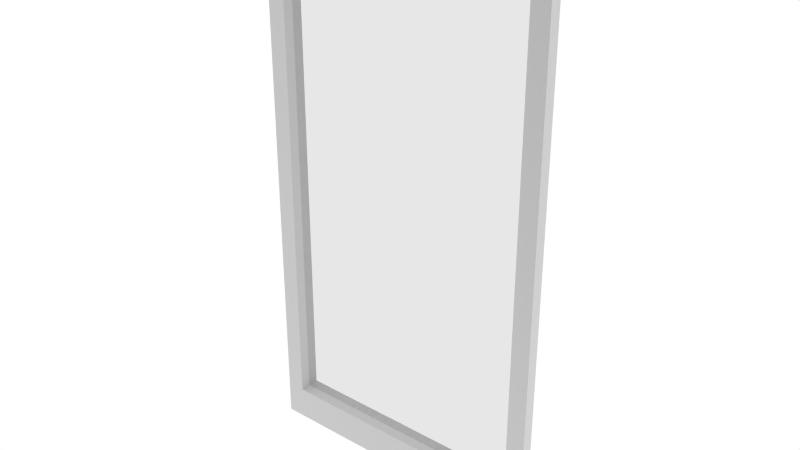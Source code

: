 # Source: Mirror.blend  (saved by Blender 2.70.0; exported with 4.5.12 LTS)
import bpy
from mathutils import Matrix  # noqa: F401  (used for matrix-valued properties, if any)

bpy.ops.wm.read_factory_settings(use_empty=True)
scene = bpy.context.scene
scene.name = 'Scene'

# ---- collections
col_collection_1 = bpy.data.collections.new('Collection 1'); scene.collection.children.link(col_collection_1)

# ---- materials (node trees are filled in below, after node groups)
mat_material = bpy.data.materials.new('Material')
mat_material.alpha_threshold = 0.0
mat_material.roughness = 0.5
mat_material.line_color = (0.0, 0.0, 0.0, 1.0)
mat_material_001 = bpy.data.materials.new('Material.001')
mat_material_001.alpha_threshold = 0.0
mat_material_001.roughness = 0.5
mat_material_001.line_color = (0.0, 0.0, 0.0, 1.0)

# ---- material node trees
mat_material.use_nodes = True; mat_material.node_tree.nodes.clear()
_N = mat_material.node_tree.nodes; _L = mat_material.node_tree.links
n0 = _N.new('ShaderNodeOutputMaterial'); n0.name = 'Material Output'; n0.location = (300, 300)
n1 = _N.new('ShaderNodeBsdfAnisotropic'); n1.name = 'Glossy BSDF'; n1.location = (100, 300)
n1.distribution = 'BECKMANN'
n1.inputs[1].default_value = 1.0
_L.new(n1.outputs[0], n0.inputs[0])
n0.is_active_output = True
mat_material_001.use_nodes = True; mat_material_001.node_tree.nodes.clear()
_N = mat_material_001.node_tree.nodes; _L = mat_material_001.node_tree.links
n0 = _N.new('ShaderNodeOutputMaterial'); n0.name = 'Material Output'; n0.location = (300, 300)
n1 = _N.new('ShaderNodeBsdfAnisotropic'); n1.name = 'Glossy BSDF'; n1.location = (100, 300)
n1.distribution = 'BECKMANN'
n1.inputs[1].default_value = 0.0
_L.new(n1.outputs[0], n0.inputs[0])
n0.is_active_output = True

# ---- world
world_world = bpy.data.worlds.new('World'); scene.world = world_world
world_world.color = (1.0, 1.0, 1.0)
world_world.use_sun_shadow = False
world_world.sun_shadow_jitter_overblur = 0.0
world_world.cycles.sampling_method = 'MANUAL'
world_world.cycles.sample_map_resolution = 256

# ---- meshes
me_cube = bpy.data.meshes.new('Cube')
me_cube.from_pydata([(1.0, 1.0, -1.0), (1.0, -1.0, -1.0), (-1.0, -1.0, -1.0), (-1.0, 1.0, -1.0), (1.0, 1.0, 1.0), (1.0, -1.0, 1.0), (-1.0, -1.0, 1.0), (-1.0, 1.0, 1.0), (1.0, -5.96e-08, -1.0), (1.788e-07, 1.0, -1.0), (1.0, 1.0, 0.0), (0.0, -1.0, -1.0), (1.0, -1.0, 0.0), (-1.0, 2.98e-07, -1.0), (-1.0, -1.0, 0.0), (-1.0, 1.0, 0.0), (1.0, -5.364e-07, 1.0), (2.384e-07, 1.0, 1.0), (-5.364e-07, -1.0, 1.0), (-1.0, 1.788e-07, 1.0), (5.96e-08, 1.192e-07, -1.0), (-1.49e-07, -1.788e-07, 1.0), (1.0, -2.98e-07, 0.0), (-1.0, 2.384e-07, 0.0), (2.384e-07, 1.0, 0.0), (1.0, -0.5, -1.0), (-0.5, 1.0, -1.0), (1.0, 1.0, 0.5), (-0.5, -1.0, -1.0), (1.0, -1.0, 0.5), (-1.0, 0.5, -1.0), (-1.0, -1.0, 0.5), (-1.0, 1.0, 0.5), (1.0, -0.5, 1.0), (-0.5, 1.0, 1.0), (-0.5, -1.0, 1.0), (-1.0, 0.5, 1.0), (1.0, 0.5, -1.0), (0.5, 1.0, -1.0), (1.0, 1.0, -0.5), (0.5, -1.0, -1.0), (1.0, -1.0, -0.5), (-1.0, -0.5, -1.0), (-1.0, -1.0, -0.5), (-1.0, 1.0, -0.5), (1.0, 0.5, 1.0), (0.5, 1.0, 1.0), (0.5, -1.0, 1.0), (-1.0, -0.5, 1.0), (-0.5, 2.086e-07, -1.0), (0.5, 2.98e-08, -1.0), (1.192e-07, 0.5, -1.0), (2.98e-08, -0.5, -1.0), (-3.427e-07, -0.5, 1.0), (4.47e-08, 0.5, 1.0), (0.5, -3.576e-07, 1.0), (-0.5, 0.0, 1.0), (1.0, -0.5, 0.0), (1.0, 0.5, 0.0), (1.0, -1.788e-07, -0.5), (1.0, -4.172e-07, 0.5), (-1.0, 0.5, 0.0), (-1.0, -0.5, 0.0), (-1.0, 2.682e-07, -0.5), (-1.0, 2.086e-07, 0.5), (-0.5, 1.0, 0.0), (0.5, 1.0, 0.0), (2.384e-07, 1.0, 0.5), (2.086e-07, 1.0, -0.5), (-0.5, -0.5, -1.0), (-0.5, -0.5, 1.0), (1.0, -0.5, 0.5), (-1.0, 0.5, 0.5), (-0.5, 1.0, -0.5), (-0.5, 0.5, -1.0), (0.5, 0.5, -1.0), (0.5, -0.5, -1.0), (0.5, -0.5, 1.0), (0.5, 0.5, 1.0), (-0.5, 0.5, 1.0), (1.0, -0.5, -0.5), (1.0, 0.5, -0.5), (1.0, 0.5, 0.5), (-1.0, 0.5, -0.5), (-1.0, -0.5, -0.5), (-1.0, -0.5, 0.5), (-0.5, 1.0, 0.5), (0.5, 1.0, 0.5), (0.5, 1.0, -0.5), (1.0, -0.75, -1.0), (-0.75, 1.0, -1.0), (1.0, 1.0, 0.75), (-0.75, -1.0, -1.0), (1.0, -1.0, 0.75), (-1.0, 0.75, -1.0), (-1.0, -1.0, 0.75), (-1.0, 1.0, 0.75), (1.0, -0.75, 1.0), (-0.75, 1.0, 1.0), (-0.75, -1.0, 1.0), (-1.0, 0.75, 1.0), (1.0, 0.75, -1.0), (0.75, 1.0, -1.0), (1.0, 1.0, -0.75), (0.75, -1.0, -1.0), (1.0, -1.0, -0.75), (-1.0, -0.75, -1.0), (-1.0, -1.0, -0.75), (-1.0, 1.0, -0.75), (1.0, 0.75, 1.0), (0.75, 1.0, 1.0), (0.75, -1.0, 1.0), (-1.0, -0.75, 1.0), (-0.75, 2.533e-07, -1.0), (0.75, -1.49e-08, -1.0), (1.49e-07, 0.75, -1.0), (4.47e-08, -0.25, -1.0), (-4.396e-07, -0.75, 1.0), (1.416e-07, 0.75, 1.0), (0.75, -4.47e-07, 1.0), (-0.25, -8.941e-08, 1.0), (1.0, -0.75, 0.0), (1.0, 0.75, 0.0), (1.0, -1.192e-07, -0.75), (1.0, -3.576e-07, 0.25), (-1.0, 0.75, 0.0), (-1.0, -0.75, 0.0), (-1.0, 2.831e-07, -0.75), (-1.0, 2.235e-07, 0.25), (-0.75, 1.0, 0.0), (0.75, 1.0, 0.0), (2.384e-07, 1.0, 0.75), (2.235e-07, 1.0, -0.25), (1.0, -0.25, -1.0), (-0.25, 1.0, -1.0), (1.0, 1.0, 0.25), (-0.25, -1.0, -1.0), (1.0, -1.0, 0.25), (-1.0, 0.25, -1.0), (-1.0, -1.0, 0.25), (-1.0, 1.0, 0.25), (1.0, -0.25, 1.0), (-0.25, 1.0, 1.0), (-0.25, -1.0, 1.0), (-1.0, 0.25, 1.0), (1.0, 0.25, -1.0), (0.25, 1.0, -1.0), (1.0, 1.0, -0.25), (0.25, -1.0, -1.0), (1.0, -1.0, -0.25), (-1.0, -0.25, -1.0), (-1.0, -1.0, -0.25), (-1.0, 1.0, -0.25), (1.0, 0.25, 1.0), (0.25, 1.0, 1.0), (0.25, -1.0, 1.0), (-1.0, -0.25, 1.0), (-0.25, 1.639e-07, -1.0), (0.25, 7.451e-08, -1.0), (8.941e-08, 0.25, -1.0), (1.49e-08, -0.75, -1.0), (-2.459e-07, -0.25, 1.0), (-5.215e-08, 0.25, 1.0), (0.25, -2.682e-07, 1.0), (-0.75, 8.941e-08, 1.0), (1.0, -0.25, 0.0), (1.0, 0.25, 0.0), (1.0, -2.384e-07, -0.25), (1.0, -4.768e-07, 0.75), (-1.0, 0.25, 0.0), (-1.0, -0.25, 0.0), (-1.0, 2.533e-07, -0.25), (-1.0, 1.937e-07, 0.75), (-0.25, 1.0, 0.0), (0.25, 1.0, 0.0), (2.384e-07, 1.0, 0.25), (1.937e-07, 1.0, -0.75), (-0.75, -0.5, -1.0), (-0.25, -0.5, -1.0), (-0.5, -0.25, -1.0), (-0.5, -0.75, -1.0), (-0.5, -0.75, 1.0), (-0.5, -0.25, 1.0), (-0.25, -0.5, 1.0), (-0.75, -0.5, 1.0), (1.0, -0.75, 0.5), (1.0, -0.25, 0.5), (1.0, -0.5, 0.25), (1.0, -0.5, 0.75), (-1.0, 0.75, 0.5), (-1.0, 0.25, 0.5), (-1.0, 0.5, 0.25), (-1.0, 0.5, 0.75), (-0.75, 1.0, -0.5), (-0.25, 1.0, -0.5), (-0.5, 1.0, -0.25), (-0.5, 1.0, -0.75), (-0.75, 0.5, -1.0), (-0.25, 0.5, -1.0), (-0.5, 0.75, -1.0), (-0.5, 0.25, -1.0), (0.25, 0.5, -1.0), (0.75, 0.5, -1.0), (0.5, 0.75, -1.0), (0.5, 0.25, -1.0), (0.25, -0.5, -1.0), (0.75, -0.5, -1.0), (0.5, -0.25, -1.0), (0.5, -0.75, -1.0), (0.5, -0.75, 1.0), (0.5, -0.25, 1.0), (0.75, -0.5, 1.0), (0.25, -0.5, 1.0), (0.5, 0.25, 1.0), (0.5, 0.75, 1.0), (0.75, 0.5, 1.0), (0.25, 0.5, 1.0), (-0.5, 0.25, 1.0), (-0.5, 0.75, 1.0), (-0.25, 0.5, 1.0), (-0.75, 0.5, 1.0), (1.0, -0.75, -0.5), (1.0, -0.25, -0.5), (1.0, -0.5, -0.75), (1.0, -0.5, -0.25), (1.0, 0.25, -0.5), (1.0, 0.75, -0.5), (1.0, 0.5, -0.75), (1.0, 0.5, -0.25), (1.0, 0.25, 0.5), (1.0, 0.75, 0.5), (1.0, 0.5, 0.25), (1.0, 0.5, 0.75), (-1.0, 0.75, -0.5), (-1.0, 0.25, -0.5), (-1.0, 0.5, -0.75), (-1.0, 0.5, -0.25), (-1.0, -0.25, -0.5), (-1.0, -0.75, -0.5), (-1.0, -0.5, -0.75), (-1.0, -0.5, -0.25), (-1.0, -0.25, 0.5), (-1.0, -0.75, 0.5), (-1.0, -0.5, 0.25), (-1.0, -0.5, 0.75), (-0.75, 1.0, 0.5), (-0.25, 1.0, 0.5), (-0.5, 1.0, 0.75), (-0.5, 1.0, 0.25), (0.25, 1.0, 0.5), (0.75, 1.0, 0.5), (0.5, 1.0, 0.75), (0.5, 1.0, 0.25), (0.25, 1.0, -0.5), (0.75, 1.0, -0.5), (0.5, 1.0, -0.25), (0.5, 1.0, -0.75), (-0.75, -0.75, -1.0), (-0.75, -0.75, 1.0), (1.0, -0.75, 0.75), (-1.0, 0.75, 0.75), (-0.75, 1.0, -0.75), (-0.75, 0.25, -1.0), (0.25, 0.25, -1.0), (0.25, -0.75, -1.0), (0.25, -0.75, 1.0), (0.25, 0.25, 1.0), (-0.75, 0.25, 1.0), (1.0, -0.75, -0.25), (1.0, 0.25, -0.25), (1.0, 0.25, 0.75), (-1.0, 0.75, -0.25), (-1.0, -0.25, -0.25), (-1.0, -0.25, 0.75), (-0.75, 1.0, 0.25), (0.25, 1.0, 0.25), (0.25, 1.0, -0.75), (-0.75, -0.25, -1.0), (-0.25, -0.25, -1.0), (-0.25, -0.75, -1.0), (-0.25, -0.75, 1.0), (-0.25, -0.25, 1.0), (-0.75, -0.25, 1.0), (1.0, -0.75, 0.25), (1.0, -0.25, 0.25), (1.0, -0.25, 0.75), (-1.0, 0.75, 0.25), (-1.0, 0.25, 0.25), (-1.0, 0.25, 0.75), (-0.75, 1.0, -0.25), (-0.25, 1.0, -0.25), (-0.25, 1.0, -0.75), (-0.75, 0.75, -1.0), (-0.25, 0.75, -1.0), (-0.25, 0.25, -1.0), (0.25, 0.75, -1.0), (0.75, 0.75, -1.0), (0.75, 0.25, -1.0), (0.25, -0.25, -1.0), (0.75, -0.25, -1.0), (0.75, -0.75, -1.0), (0.75, -0.75, 1.0), (0.75, -0.25, 1.0), (0.25, -0.25, 1.0), (0.75, 0.25, 1.0), (0.75, 0.75, 1.0), (0.25, 0.75, 1.0), (-0.25, 0.25, 1.0), (-0.25, 0.75, 1.0), (-0.75, 0.75, 1.0), (1.0, -0.75, -0.75), (1.0, -0.25, -0.75), (1.0, -0.25, -0.25), (1.0, 0.25, -0.75), (1.0, 0.75, -0.75), (1.0, 0.75, -0.25), (1.0, 0.25, 0.25), (1.0, 0.75, 0.25), (1.0, 0.75, 0.75), (-1.0, 0.75, -0.75), (-1.0, 0.25, -0.75), (-1.0, 0.25, -0.25), (-1.0, -0.25, -0.75), (-1.0, -0.75, -0.75), (-1.0, -0.75, -0.25), (-1.0, -0.25, 0.25), (-1.0, -0.75, 0.25), (-1.0, -0.75, 0.75), (-0.75, 1.0, 0.75), (-0.25, 1.0, 0.75), (-0.25, 1.0, 0.25), (0.25, 1.0, 0.75), (0.75, 1.0, 0.75), (0.75, 1.0, 0.25), (0.25, 1.0, -0.25), (0.75, 1.0, -0.25), (0.75, 1.0, -0.75), (1.0, -0.875, -1.0), (-0.875, 1.0, -1.0), (1.0, 1.0, 0.875), (-0.875, -1.0, -1.0), (1.0, -1.0, 0.875), (-1.0, 0.875, -1.0), (-1.0, -1.0, 0.875), (-1.0, 1.0, 0.875), (1.0, -0.875, 1.0), (-0.875, 1.0, 1.0), (-0.875, -1.0, 1.0), (-1.0, 0.875, 1.0), (1.0, 0.875, -1.0), (0.875, 1.0, -1.0), (1.0, 1.0, -0.875), (0.875, -1.0, -1.0), (1.0, -1.0, -0.875), (-1.0, -0.875, -1.0), (-1.0, -1.0, -0.875), (-1.0, 1.0, -0.875), (1.0, 0.875, 1.0), (0.875, 1.0, 1.0), (0.875, -1.0, 1.0), (-1.0, -0.875, 1.0), (-0.875, 2.757e-07, -1.0), (0.875, -3.725e-08, -1.0), (1.639e-07, 0.875, -1.0), (5.215e-08, -0.125, -1.0), (-4.88e-07, -0.875, 1.0), (1.9e-07, 0.875, 1.0), (0.875, -4.917e-07, 1.0), (-0.125, -1.341e-07, 1.0), (1.0, -0.875, 0.0), (1.0, 0.875, 0.0), (1.0, -8.941e-08, -0.875), (1.0, -3.278e-07, 0.125), (-0.875, -1.0, 0.0), (0.875, -1.0, 0.0), (-3.725e-08, -1.0, -0.875), (-1.0, 0.875, 0.0), (-1.0, -0.875, 0.0), (-1.0, 2.906e-07, -0.875), (-1.0, 2.31e-07, 0.125), (-0.875, 1.0, 0.0), (0.875, 1.0, 0.0), (2.384e-07, 1.0, 0.875), (2.31e-07, 1.0, -0.125), (1.0, -0.125, -1.0), (-0.125, 1.0, -1.0), (1.0, 1.0, 0.125), (-0.125, -1.0, -1.0), (1.0, -1.0, 0.125), (-1.0, 0.125, -1.0), (-1.0, -1.0, 0.125), (-1.0, 1.0, 0.125), (1.0, -0.125, 1.0), (-0.125, 1.0, 1.0), (-0.125, -1.0, 1.0), (-1.0, 0.125, 1.0), (1.0, 0.125, -1.0), (0.125, 1.0, -1.0), (1.0, 1.0, -0.125), (0.125, -1.0, -1.0), (1.0, -1.0, -0.125), (-1.0, -0.125, -1.0), (-1.0, -1.0, -0.125), (-1.0, 1.0, -0.125), (1.0, 0.125, 1.0), (0.125, 1.0, 1.0), (0.125, -1.0, 1.0), (-1.0, -0.125, 1.0), (-0.125, 1.416e-07, -1.0), (0.125, 9.686e-08, -1.0), (7.451e-08, 0.125, -1.0), (7.451e-09, -0.875, -1.0), (-1.974e-07, -0.125, 1.0), (-1.006e-07, 0.125, 1.0), (0.125, -2.235e-07, 1.0), (-0.875, 1.341e-07, 1.0), (1.0, -0.125, 0.0), (1.0, 0.125, 0.0), (1.0, -2.682e-07, -0.125), (1.0, -5.066e-07, 0.875), (-5.066e-07, -1.0, 0.875), (-1.0, 0.125, 0.0), (-1.0, -0.125, 0.0), (-1.0, 2.459e-07, -0.125), (-1.0, 1.863e-07, 0.875), (-0.125, 1.0, 0.0), (0.125, 1.0, 0.0), (2.384e-07, 1.0, 0.125), (1.863e-07, 1.0, -0.875), (-0.875, -0.5, -1.0), (-0.125, -0.5, -1.0), (-0.5, -0.125, -1.0), (-0.5, -0.625, -1.0), (-0.5, -0.875, 1.0), (-0.5, -0.125, 1.0), (-0.125, -0.5, 1.0), (-0.625, -0.5, 1.0), (1.0, -0.875, 0.5), (1.0, -0.125, 0.5), (1.0, -0.5, 0.125), (1.0, -0.5, 0.625), (-0.875, -1.0, 0.5), (-1.0, 0.875, 0.5), (-1.0, 0.125, 0.5), (-1.0, 0.5, 0.125), (-1.0, 0.5, 0.625), (-0.875, 1.0, -0.5), (-0.125, 1.0, -0.5), (-0.5, 1.0, -0.125), (-0.5, 1.0, -0.625), (-0.875, 0.5, -1.0), (-0.125, 0.5, -1.0), (-0.5, 0.875, -1.0), (-0.5, 0.375, -1.0), (0.125, 0.5, -1.0), (0.875, 0.5, -1.0), (0.5, 0.875, -1.0), (0.5, 0.375, -1.0), (0.125, -0.5, -1.0), (0.875, -0.5, -1.0), (0.5, -0.125, -1.0), (0.5, -0.625, -1.0), (0.5, -0.875, 1.0), (0.5, -0.125, 1.0), (0.875, -0.5, 1.0), (0.375, -0.5, 1.0), (0.5, 0.125, 1.0), (0.5, 0.875, 1.0), (0.875, 0.5, 1.0), (0.375, 0.5, 1.0), (-0.5, 0.125, 1.0), (-0.5, 0.875, 1.0), (-0.125, 0.5, 1.0), (-0.625, 0.5, 1.0), (1.0, -0.875, -0.5), (1.0, -0.125, -0.5), (1.0, -0.5, -0.875), (1.0, -0.5, -0.375), (1.0, 0.125, -0.5), (1.0, 0.875, -0.5), (1.0, 0.5, -0.875), (1.0, 0.5, -0.375), (1.0, 0.125, 0.5), (1.0, 0.875, 0.5), (1.0, 0.5, 0.125), (1.0, 0.5, 0.625), (-0.875, -1.0, -0.5), (-0.5, -1.0, -0.875), (0.875, -1.0, -0.5), (0.5, -1.0, -0.875), (0.875, -1.0, 0.5), (-1.0, 0.875, -0.5), (-1.0, 0.125, -0.5), (-1.0, 0.5, -0.875), (-1.0, 0.5, -0.375), (-1.0, -0.125, -0.5), (-1.0, -0.875, -0.5), (-1.0, -0.5, -0.875), (-1.0, -0.5, -0.375), (-1.0, -0.125, 0.5), (-1.0, -0.875, 0.5), (-1.0, -0.5, 0.125), (-1.0, -0.5, 0.625), (-0.875, 1.0, 0.5), (-0.125, 1.0, 0.5), (-0.5, 1.0, 0.875), (-0.5, 1.0, 0.375), (0.125, 1.0, 0.5), (0.875, 1.0, 0.5), (0.5, 1.0, 0.875), (0.5, 1.0, 0.375), (0.125, 1.0, -0.5), (0.875, 1.0, -0.5), (0.5, 1.0, -0.125), (0.5, 1.0, -0.625), (1.0, -0.625, -1.0), (-0.625, 1.0, -1.0), (1.0, 1.0, 0.625), (-0.625, -1.0, -1.0), (1.0, -1.0, 0.625), (-1.0, 0.625, -1.0), (-1.0, -1.0, 0.625), (-1.0, 1.0, 0.625), (1.0, -0.625, 1.0), (-0.625, 1.0, 1.0), (-0.625, -1.0, 1.0), (-1.0, 0.625, 1.0), (1.0, 0.625, -1.0), (0.625, 1.0, -1.0), (1.0, 1.0, -0.625), (0.625, -1.0, -1.0), (1.0, -1.0, -0.625), (-1.0, -0.625, -1.0), (-1.0, -1.0, -0.625), (-1.0, 1.0, -0.625), (1.0, 0.625, 1.0), (0.625, 1.0, 1.0), (0.625, -1.0, 1.0), (-1.0, -0.625, 1.0), (-0.625, 2.31e-07, -1.0), (0.625, 7.451e-09, -1.0), (1.341e-07, 0.625, -1.0), (3.725e-08, -0.375, -1.0), (-3.912e-07, -0.625, 1.0), (9.313e-08, 0.625, 1.0), (0.625, -4.023e-07, 1.0), (-0.375, -4.47e-08, 1.0), (1.0, -0.625, 0.0), (1.0, 0.625, 0.0), (1.0, -1.49e-07, -0.625), (1.0, -3.874e-07, 0.375), (-1.0, 0.625, 0.0), (-1.0, -0.625, 0.0), (-1.0, 2.757e-07, -0.625), (-1.0, 2.161e-07, 0.375), (-0.625, 1.0, 0.0), (0.625, 1.0, 0.0), (2.384e-07, 1.0, 0.625), (2.161e-07, 1.0, -0.375), (1.0, -0.375, -1.0), (-0.375, 1.0, -1.0), (1.0, 1.0, 0.375), (-0.375, -1.0, -1.0), (1.0, -1.0, 0.375), (-1.0, 0.375, -1.0), (-1.0, -1.0, 0.375), (-1.0, 1.0, 0.375), (1.0, -0.375, 1.0), (-0.375, 1.0, 1.0), (-0.375, -1.0, 1.0), (-1.0, 0.375, 1.0), (1.0, 0.375, -1.0), (0.375, 1.0, -1.0), (1.0, 1.0, -0.375), (0.375, -1.0, -1.0), (1.0, -1.0, -0.375), (-1.0, -0.375, -1.0), (-1.0, -1.0, -0.375), (-1.0, 1.0, -0.375), (1.0, 0.375, 1.0), (0.375, 1.0, 1.0), (0.375, -1.0, 1.0), (-1.0, -0.375, 1.0), (-0.375, 1.863e-07, -1.0), (0.375, 5.215e-08, -1.0), (1.043e-07, 0.375, -1.0), (2.235e-08, -0.625, -1.0), (-2.943e-07, -0.375, 1.0), (-3.725e-09, 0.375, 1.0), (0.375, -3.129e-07, 1.0), (-0.625, 4.47e-08, 1.0), (1.0, -0.375, 0.0), (1.0, 0.375, 0.0), (1.0, -2.086e-07, -0.375), (1.0, -4.47e-07, 0.625), (-1.0, 0.375, 0.0), (-1.0, -0.375, 0.0), (-1.0, 2.608e-07, -0.375), (-1.0, 2.012e-07, 0.625), (-0.375, 1.0, 0.0), (0.375, 1.0, 0.0), (2.384e-07, 1.0, 0.375), (2.012e-07, 1.0, -0.625), (-0.625, -0.5, -1.0), (-0.375, -0.5, -1.0), (-0.5, -0.375, -1.0), (-0.5, -0.875, -1.0), (-0.5, -0.625, 1.0), (-0.5, -0.375, 1.0), (-0.375, -0.5, 1.0), (-0.875, -0.5, 1.0), (1.0, -0.625, 0.5), (1.0, -0.375, 0.5), (1.0, -0.5, 0.375), (1.0, -0.5, 0.875), (-0.5, -1.0, 0.875), (-1.0, 0.625, 0.5), (-1.0, 0.375, 0.5), (-1.0, 0.5, 0.375), (-1.0, 0.5, 0.875), (-0.625, 1.0, -0.5), (-0.375, 1.0, -0.5), (-0.5, 1.0, -0.375), (-0.5, 1.0, -0.875), (-0.625, 0.5, -1.0), (-0.375, 0.5, -1.0), (-0.5, 0.625, -1.0), (-0.5, 0.125, -1.0), (0.375, 0.5, -1.0), (0.625, 0.5, -1.0), (0.5, 0.625, -1.0), (0.5, 0.125, -1.0), (0.375, -0.5, -1.0), (0.625, -0.5, -1.0), (0.5, -0.375, -1.0), (0.5, -0.875, -1.0), (0.5, -0.625, 1.0), (0.5, -0.375, 1.0), (0.625, -0.5, 1.0), (0.125, -0.5, 1.0), (0.5, 0.375, 1.0), (0.5, 0.625, 1.0), (0.625, 0.5, 1.0), (0.125, 0.5, 1.0), (-0.5, 0.375, 1.0), (-0.5, 0.625, 1.0), (-0.375, 0.5, 1.0), (-0.875, 0.5, 1.0), (1.0, -0.625, -0.5), (1.0, -0.375, -0.5), (1.0, -0.5, -0.625), (1.0, -0.5, -0.125), (1.0, 0.375, -0.5), (1.0, 0.625, -0.5), (1.0, 0.5, -0.625), (1.0, 0.5, -0.125), (1.0, 0.375, 0.5), (1.0, 0.625, 0.5), (1.0, 0.5, 0.375), (1.0, 0.5, 0.875), (0.5, -1.0, 0.875), (-1.0, 0.625, -0.5), (-1.0, 0.375, -0.5), (-1.0, 0.5, -0.625), (-1.0, 0.5, -0.125), (-1.0, -0.375, -0.5), (-1.0, -0.625, -0.5), (-1.0, -0.5, -0.625), (-1.0, -0.5, -0.125), (-1.0, -0.375, 0.5), (-1.0, -0.625, 0.5), (-1.0, -0.5, 0.375), (-1.0, -0.5, 0.875), (-0.625, 1.0, 0.5), (-0.375, 1.0, 0.5), (-0.5, 1.0, 0.625), (-0.5, 1.0, 0.125), (0.375, 1.0, 0.5), (0.625, 1.0, 0.5), (0.5, 1.0, 0.625), (0.5, 1.0, 0.125), (0.375, 1.0, -0.5), (0.625, 1.0, -0.5), (0.5, 1.0, -0.375), (0.5, 1.0, -0.875), (-0.875, -0.75, -1.0), (-0.625, -0.75, -1.0), (-0.75, -0.625, -1.0), (-0.75, -0.875, -1.0), (-0.75, -0.875, 1.0), (-0.75, -0.625, 1.0), (-0.625, -0.75, 1.0), (-0.875, -0.75, 1.0), (1.0, -0.875, 0.75), (1.0, -0.625, 0.75), (1.0, -0.75, 0.625), (1.0, -0.75, 0.875), (-0.875, -1.0, 0.75), (-0.75, -1.0, 0.875), (-1.0, 0.875, 0.75), (-1.0, 0.625, 0.75), (-1.0, 0.75, 0.625), (-1.0, 0.75, 0.875), (-0.875, 1.0, -0.75), (-0.625, 1.0, -0.75), (-0.75, 1.0, -0.625), (-0.75, 1.0, -0.875), (-0.875, 0.25, -1.0), (-0.625, 0.25, -1.0), (-0.75, 0.375, -1.0), (-0.75, 0.125, -1.0), (0.125, 0.25, -1.0), (0.375, 0.25, -1.0), (0.25, 0.375, -1.0), (0.25, 0.125, -1.0), (0.125, -0.75, -1.0), (0.375, -0.75, -1.0), (0.25, -0.625, -1.0), (0.25, -0.875, -1.0), (0.25, -0.875, 1.0), (0.25, -0.625, 1.0), (0.375, -0.75, 1.0), (0.125, -0.75, 1.0), (0.25, 0.125, 1.0), (0.25, 0.375, 1.0), (0.375, 0.25, 1.0), (0.125, 0.25, 1.0), (-0.75, 0.125, 1.0), (-0.75, 0.375, 1.0), (-0.625, 0.25, 1.0), (-0.875, 0.25, 1.0), (1.0, -0.875, -0.25), (1.0, -0.625, -0.25), (1.0, -0.75, -0.375), (1.0, -0.75, -0.125), (1.0, 0.125, -0.25), (1.0, 0.375, -0.25), (1.0, 0.25, -0.375), (1.0, 0.25, -0.125), (1.0, 0.125, 0.75), (1.0, 0.375, 0.75), (1.0, 0.25, 0.625), (1.0, 0.25, 0.875), (-0.875, -1.0, -0.25), (0.25, -1.0, 0.875), (-1.0, 0.875, -0.25), (-1.0, 0.625, -0.25), (-1.0, 0.75, -0.375), (-1.0, 0.75, -0.125), (-1.0, -0.125, -0.25), (-1.0, -0.375, -0.25), (-1.0, -0.25, -0.375), (-1.0, -0.25, -0.125), (-1.0, -0.125, 0.75), (-1.0, -0.375, 0.75), (-1.0, -0.25, 0.625), (-1.0, -0.25, 0.875), (-0.875, 1.0, 0.25), (-0.625, 1.0, 0.25), (-0.75, 1.0, 0.375), (-0.75, 1.0, 0.125), (0.125, 1.0, 0.25), (0.375, 1.0, 0.25), (0.25, 1.0, 0.375), (0.25, 1.0, 0.125), (0.125, 1.0, -0.75), (0.375, 1.0, -0.75), (0.25, 1.0, -0.625), (0.25, 1.0, -0.875), (-0.875, -0.25, -1.0), (-0.625, -0.25, -1.0), (-0.75, -0.125, -1.0), (-0.75, -0.375, -1.0), (-0.375, -0.25, -1.0), (-0.125, -0.25, -1.0), (-0.25, -0.125, -1.0), (-0.25, -0.375, -1.0), (-0.375, -0.75, -1.0), (-0.125, -0.75, -1.0), (-0.25, -0.625, -1.0), (-0.25, -0.875, -1.0), (-0.25, -0.875, 1.0), (-0.25, -0.625, 1.0), (-0.125, -0.75, 1.0), (-0.375, -0.75, 1.0), (-0.25, -0.375, 1.0), (-0.25, -0.125, 1.0), (-0.125, -0.25, 1.0), (-0.375, -0.25, 1.0), (-0.75, -0.375, 1.0), (-0.75, -0.125, 1.0), (-0.625, -0.25, 1.0), (-0.875, -0.25, 1.0), (1.0, -0.875, 0.25), (1.0, -0.625, 0.25), (1.0, -0.75, 0.125), (1.0, -0.75, 0.375), (1.0, -0.375, 0.25), (1.0, -0.125, 0.25), (1.0, -0.25, 0.125), (1.0, -0.25, 0.375), (1.0, -0.375, 0.75), (1.0, -0.125, 0.75), (1.0, -0.25, 0.625), (1.0, -0.25, 0.875), (-0.875, -1.0, 0.25), (-0.25, -1.0, 0.875), (-1.0, 0.875, 0.25), (-1.0, 0.625, 0.25), (-1.0, 0.75, 0.125), (-1.0, 0.75, 0.375), (-1.0, 0.375, 0.25), (-1.0, 0.125, 0.25), (-1.0, 0.25, 0.125), (-1.0, 0.25, 0.375), (-1.0, 0.375, 0.75), (-1.0, 0.125, 0.75), (-1.0, 0.25, 0.625), (-1.0, 0.25, 0.875), (-0.875, 1.0, -0.25), (-0.625, 1.0, -0.25), (-0.75, 1.0, -0.125), (-0.75, 1.0, -0.375), (-0.375, 1.0, -0.25), (-0.125, 1.0, -0.25), (-0.25, 1.0, -0.125), (-0.25, 1.0, -0.375), (-0.375, 1.0, -0.75), (-0.125, 1.0, -0.75), (-0.25, 1.0, -0.625), (-0.25, 1.0, -0.875), (-0.875, 0.75, -1.0), (-0.625, 0.75, -1.0), (-0.75, 0.875, -1.0), (-0.75, 0.625, -1.0), (-0.375, 0.75, -1.0), (-0.125, 0.75, -1.0), (-0.25, 0.875, -1.0), (-0.25, 0.625, -1.0), (-0.375, 0.25, -1.0), (-0.125, 0.25, -1.0), (-0.25, 0.375, -1.0), (-0.25, 0.125, -1.0), (0.125, 0.75, -1.0), (0.375, 0.75, -1.0), (0.25, 0.875, -1.0), (0.25, 0.625, -1.0), (0.625, 0.75, -1.0), (0.875, 0.75, -1.0), (0.75, 0.875, -1.0), (0.75, 0.625, -1.0), (0.625, 0.25, -1.0), (0.875, 0.25, -1.0), (0.75, 0.375, -1.0), (0.75, 0.125, -1.0), (0.125, -0.25, -1.0), (0.375, -0.25, -1.0), (0.25, -0.125, -1.0), (0.25, -0.375, -1.0), (0.625, -0.25, -1.0), (0.875, -0.25, -1.0), (0.75, -0.125, -1.0), (0.75, -0.375, -1.0), (0.625, -0.75, -1.0), (0.875, -0.75, -1.0), (0.75, -0.625, -1.0), (0.75, -0.875, -1.0), (0.75, -0.875, 1.0), (0.75, -0.625, 1.0), (0.875, -0.75, 1.0), (0.625, -0.75, 1.0), (0.75, -0.375, 1.0), (0.75, -0.125, 1.0), (0.875, -0.25, 1.0), (0.625, -0.25, 1.0), (0.25, -0.375, 1.0), (0.25, -0.125, 1.0), (0.375, -0.25, 1.0), (0.125, -0.25, 1.0), (0.75, 0.125, 1.0), (0.75, 0.375, 1.0), (0.875, 0.25, 1.0), (0.625, 0.25, 1.0), (0.75, 0.625, 1.0), (0.75, 0.875, 1.0), (0.875, 0.75, 1.0), (0.625, 0.75, 1.0), (0.25, 0.625, 1.0), (0.25, 0.875, 1.0), (0.375, 0.75, 1.0), (0.125, 0.75, 1.0), (-0.25, 0.125, 1.0), (-0.25, 0.375, 1.0), (-0.125, 0.25, 1.0), (-0.375, 0.25, 1.0), (-0.25, 0.625, 1.0), (-0.25, 0.875, 1.0), (-0.125, 0.75, 1.0), (-0.375, 0.75, 1.0), (-0.75, 0.625, 1.0), (-0.75, 0.875, 1.0), (-0.625, 0.75, 1.0), (-0.875, 0.75, 1.0), (1.0, -0.875, -0.75), (1.0, -0.625, -0.75), (1.0, -0.75, -0.875), (1.0, -0.75, -0.625), (1.0, -0.375, -0.75), (1.0, -0.125, -0.75), (1.0, -0.25, -0.875), (1.0, -0.25, -0.625), (1.0, -0.375, -0.25), (1.0, -0.125, -0.25), (1.0, -0.25, -0.375), (1.0, -0.25, -0.125), (1.0, 0.125, -0.75), (1.0, 0.375, -0.75), (1.0, 0.25, -0.875), (1.0, 0.25, -0.625), (1.0, 0.625, -0.75), (1.0, 0.875, -0.75), (1.0, 0.75, -0.875), (1.0, 0.75, -0.625), (1.0, 0.625, -0.25), (1.0, 0.875, -0.25), (1.0, 0.75, -0.375), (1.0, 0.75, -0.125), (1.0, 0.125, 0.25), (1.0, 0.375, 0.25), (1.0, 0.25, 0.125), (1.0, 0.25, 0.375), (1.0, 0.625, 0.25), (1.0, 0.875, 0.25), (1.0, 0.75, 0.125), (1.0, 0.75, 0.375), (1.0, 0.625, 0.75), (1.0, 0.875, 0.75), (1.0, 0.75, 0.625), (1.0, 0.75, 0.875), (-0.875, -1.0, -0.75), (-0.75, -1.0, -0.875), (-0.25, -1.0, -0.875), (0.25, -1.0, -0.875), (0.875, -1.0, -0.75), (0.75, -1.0, -0.875), (0.875, -1.0, -0.25), (0.875, -1.0, 0.25), (0.875, -1.0, 0.75), (0.75, -1.0, 0.875), (-1.0, 0.875, -0.75), (-1.0, 0.625, -0.75), (-1.0, 0.75, -0.875), (-1.0, 0.75, -0.625), (-1.0, 0.375, -0.75), (-1.0, 0.125, -0.75), (-1.0, 0.25, -0.875), (-1.0, 0.25, -0.625), (-1.0, 0.375, -0.25), (-1.0, 0.125, -0.25), (-1.0, 0.25, -0.375), (-1.0, 0.25, -0.125), (-1.0, -0.125, -0.75), (-1.0, -0.375, -0.75), (-1.0, -0.25, -0.875), (-1.0, -0.25, -0.625), (-1.0, -0.625, -0.75), (-1.0, -0.875, -0.75), (-1.0, -0.75, -0.875), (-1.0, -0.75, -0.625), (-1.0, -0.625, -0.25), (-1.0, -0.875, -0.25), (-1.0, -0.75, -0.375), (-1.0, -0.75, -0.125), (-1.0, -0.125, 0.25), (-1.0, -0.375, 0.25), (-1.0, -0.25, 0.125), (-1.0, -0.25, 0.375), (-1.0, -0.625, 0.25), (-1.0, -0.875, 0.25), (-1.0, -0.75, 0.125), (-1.0, -0.75, 0.375), (-1.0, -0.625, 0.75), (-1.0, -0.875, 0.75), (-1.0, -0.75, 0.625), (-1.0, -0.75, 0.875), (-0.875, 1.0, 0.75), (-0.625, 1.0, 0.75), (-0.75, 1.0, 0.875), (-0.75, 1.0, 0.625), (-0.375, 1.0, 0.75), (-0.125, 1.0, 0.75), (-0.25, 1.0, 0.875), (-0.25, 1.0, 0.625), (-0.375, 1.0, 0.25), (-0.125, 1.0, 0.25), (-0.25, 1.0, 0.375), (-0.25, 1.0, 0.125), (0.125, 1.0, 0.75), (0.375, 1.0, 0.75), (0.25, 1.0, 0.875), (0.25, 1.0, 0.625), (0.625, 1.0, 0.75), (0.875, 1.0, 0.75), (0.75, 1.0, 0.875), (0.75, 1.0, 0.625), (0.625, 1.0, 0.25), (0.875, 1.0, 0.25), (0.75, 1.0, 0.375), (0.75, 1.0, 0.125), (0.125, 1.0, -0.25), (0.375, 1.0, -0.25), (0.25, 1.0, -0.125), (0.25, 1.0, -0.375), (0.625, 1.0, -0.25), (0.875, 1.0, -0.25), (0.75, 1.0, -0.125), (0.75, 1.0, -0.375), (0.625, 1.0, -0.75), (0.875, 1.0, -0.75), (0.75, 1.0, -0.625), (0.75, 1.0, -0.875), (-0.875, -0.875, -1.0), (-0.875, -0.875, 1.0), (1.0, -0.875, 0.875), (-0.875, -1.0, 0.875), (-1.0, 0.875, 0.875), (-0.875, 1.0, -0.875), (-0.875, 0.125, -1.0), (0.125, 0.125, -1.0), (0.125, -0.875, -1.0), (0.125, -0.875, 1.0), (0.125, 0.125, 1.0), (-0.875, 0.125, 1.0), (1.0, -0.875, -0.125), (1.0, 0.125, -0.125), (1.0, 0.125, 0.875), (-0.875, -1.0, -0.125), (0.125, -1.0, 0.875), (-1.0, 0.875, -0.125), (-1.0, -0.125, -0.125), (-1.0, -0.125, 0.875), (-0.875, 1.0, 0.125), (0.125, 1.0, 0.125), (0.125, 1.0, -0.875), (-0.875, -0.375, -1.0), (-0.375, -0.375, -1.0), (-0.375, -0.875, -1.0), (-0.375, -0.875, 1.0), (-0.375, -0.375, 1.0), (-0.875, -0.375, 1.0), (1.0, -0.875, 0.375), (1.0, -0.375, 0.375), (1.0, -0.375, 0.875), (-0.875, -1.0, 0.375), (-0.375, -1.0, 0.875), (-1.0, 0.875, 0.375), (-1.0, 0.375, 0.375), (-1.0, 0.375, 0.875), (-0.875, 1.0, -0.375), (-0.375, 1.0, -0.375), (-0.375, 1.0, -0.875), (-0.875, 0.625, -1.0), (-0.375, 0.625, -1.0), (-0.375, 0.125, -1.0), (0.125, 0.625, -1.0), (0.625, 0.625, -1.0), (0.625, 0.125, -1.0), (0.125, -0.375, -1.0), (0.625, -0.375, -1.0), (0.625, -0.875, -1.0), (0.625, -0.875, 1.0), (0.625, -0.375, 1.0), (0.125, -0.375, 1.0), (0.625, 0.125, 1.0), (0.625, 0.625, 1.0), (0.125, 0.625, 1.0), (-0.375, 0.125, 1.0), (-0.375, 0.625, 1.0), (-0.875, 0.625, 1.0), (1.0, -0.875, -0.625), (1.0, -0.375, -0.625), (1.0, -0.375, -0.125), (1.0, 0.125, -0.625), (1.0, 0.625, -0.625), (1.0, 0.625, -0.125), (1.0, 0.125, 0.375), (1.0, 0.625, 0.375), (1.0, 0.625, 0.875), (-0.875, -1.0, -0.625), (0.625, -1.0, 0.875), (-1.0, 0.875, -0.625), (-1.0, 0.375, -0.625), (-1.0, 0.375, -0.125), (-1.0, -0.125, -0.625), (-1.0, -0.625, -0.625), (-1.0, -0.625, -0.125), (-1.0, -0.125, 0.375), (-1.0, -0.625, 0.375), (-1.0, -0.625, 0.875), (-0.875, 1.0, 0.625), (-0.375, 1.0, 0.625), (-0.375, 1.0, 0.125), (0.125, 1.0, 0.625), (0.625, 1.0, 0.625), (0.625, 1.0, 0.125), (0.125, 1.0, -0.375), (0.625, 1.0, -0.375), (0.625, 1.0, -0.875), (-0.875, -0.625, -1.0), (-0.625, -0.625, -1.0), (-0.625, -0.875, -1.0), (-0.625, -0.875, 1.0), (-0.625, -0.625, 1.0), (-0.875, -0.625, 1.0), (1.0, -0.875, 0.625), (1.0, -0.625, 0.625), (1.0, -0.625, 0.875), (-0.875, -1.0, 0.625), (-0.625, -1.0, 0.875), (-1.0, 0.875, 0.625), (-1.0, 0.625, 0.625), (-1.0, 0.625, 0.875), (-0.875, 1.0, -0.625), (-0.625, 1.0, -0.625), (-0.625, 1.0, -0.875), (-0.875, 0.375, -1.0), (-0.625, 0.375, -1.0), (-0.625, 0.125, -1.0), (0.125, 0.375, -1.0), (0.375, 0.375, -1.0), (0.375, 0.125, -1.0), (0.125, -0.625, -1.0), (0.375, -0.625, -1.0), (0.375, -0.875, -1.0), (0.375, -0.875, 1.0), (0.375, -0.625, 1.0), (0.125, -0.625, 1.0), (0.375, 0.125, 1.0), (0.375, 0.375, 1.0), (0.125, 0.375, 1.0), (-0.625, 0.125, 1.0), (-0.625, 0.375, 1.0), (-0.875, 0.375, 1.0), (1.0, -0.875, -0.375), (1.0, -0.625, -0.375), (1.0, -0.625, -0.125), (1.0, 0.125, -0.375), (1.0, 0.375, -0.375), (1.0, 0.375, -0.125), (1.0, 0.125, 0.625), (1.0, 0.375, 0.625), (1.0, 0.375, 0.875), (-0.875, -1.0, -0.375), (0.375, -1.0, 0.875), (-1.0, 0.875, -0.375), (-1.0, 0.625, -0.375), (-1.0, 0.625, -0.125), (-1.0, -0.125, -0.375), (-1.0, -0.375, -0.375), (-1.0, -0.375, -0.125), (-1.0, -0.125, 0.625), (-1.0, -0.375, 0.625), (-1.0, -0.375, 0.875), (-0.875, 1.0, 0.375), (-0.625, 1.0, 0.375), (-0.625, 1.0, 0.125), (0.125, 1.0, 0.375), (0.375, 1.0, 0.375), (0.375, 1.0, 0.125), (0.125, 1.0, -0.625), (0.375, 1.0, -0.625), (0.375, 1.0, -0.875), (-0.875, -0.125, -1.0), (-0.625, -0.125, -1.0), (-0.625, -0.375, -1.0), (-0.375, -0.125, -1.0), (-0.125, -0.125, -1.0), (-0.125, -0.375, -1.0), (-0.375, -0.625, -1.0), (-0.125, -0.625, -1.0), (-0.125, -0.875, -1.0), (-0.125, -0.875, 1.0), (-0.125, -0.625, 1.0), (-0.375, -0.625, 1.0), (-0.125, -0.375, 1.0), (-0.125, -0.125, 1.0), (-0.375, -0.125, 1.0), (-0.625, -0.375, 1.0), (-0.625, -0.125, 1.0), (-0.875, -0.125, 1.0), (1.0, -0.875, 0.125), (1.0, -0.625, 0.125), (1.0, -0.625, 0.375), (1.0, -0.375, 0.125), (1.0, -0.125, 0.125), (1.0, -0.125, 0.375), (1.0, -0.375, 0.625), (1.0, -0.125, 0.625), (1.0, -0.125, 0.875), (-0.875, -1.0, 0.125), (-0.125, -1.0, 0.875), (-1.0, 0.875, 0.125), (-1.0, 0.625, 0.125), (-1.0, 0.625, 0.375), (-1.0, 0.375, 0.125), (-1.0, 0.125, 0.125), (-1.0, 0.125, 0.375), (-1.0, 0.375, 0.625), (-1.0, 0.125, 0.625), (-1.0, 0.125, 0.875), (-0.875, 1.0, -0.125), (-0.625, 1.0, -0.125), (-0.625, 1.0, -0.375), (-0.375, 1.0, -0.125), (-0.125, 1.0, -0.125), (-0.125, 1.0, -0.375), (-0.375, 1.0, -0.625), (-0.125, 1.0, -0.625), (-0.125, 1.0, -0.875), (-0.875, 0.875, -1.0), (-0.625, 0.875, -1.0), (-0.625, 0.625, -1.0), (-0.375, 0.875, -1.0), (-0.125, 0.875, -1.0), (-0.125, 0.625, -1.0), (-0.375, 0.375, -1.0), (-0.125, 0.375, -1.0), (-0.125, 0.125, -1.0), (0.125, 0.875, -1.0), (0.375, 0.875, -1.0), (0.375, 0.625, -1.0), (0.625, 0.875, -1.0), (0.875, 0.875, -1.0), (0.875, 0.625, -1.0), (0.625, 0.375, -1.0), (0.875, 0.375, -1.0), (0.875, 0.125, -1.0), (0.125, -0.125, -1.0), (0.375, -0.125, -1.0), (0.375, -0.375, -1.0), (0.625, -0.125, -1.0), (0.875, -0.125, -1.0), (0.875, -0.375, -1.0), (0.625, -0.625, -1.0), (0.875, -0.625, -1.0), (0.875, -0.875, -1.0), (0.875, -0.875, 1.0), (0.875, -0.625, 1.0), (0.625, -0.625, 1.0), (0.875, -0.375, 1.0), (0.875, -0.125, 1.0), (0.625, -0.125, 1.0), (0.375, -0.375, 1.0), (0.375, -0.125, 1.0), (0.125, -0.125, 1.0), (0.875, 0.125, 1.0), (0.875, 0.375, 1.0), (0.625, 0.375, 1.0), (0.875, 0.625, 1.0), (0.875, 0.875, 1.0), (0.625, 0.875, 1.0), (0.375, 0.625, 1.0), (0.375, 0.875, 1.0), (0.125, 0.875, 1.0), (-0.125, 0.125, 1.0), (-0.125, 0.375, 1.0), (-0.375, 0.375, 1.0), (-0.125, 0.625, 1.0), (-0.125, 0.875, 1.0), (-0.375, 0.875, 1.0), (-0.625, 0.625, 1.0), (-0.625, 0.875, 1.0), (-0.875, 0.875, 1.0), (1.0, -0.875, -0.875), (1.0, -0.625, -0.875), (1.0, -0.625, -0.625), (1.0, -0.375, -0.875), (1.0, -0.125, -0.875), (1.0, -0.125, -0.625), (1.0, -0.375, -0.375), (1.0, -0.125, -0.375), (1.0, -0.125, -0.125), (1.0, 0.125, -0.875), (1.0, 0.375, -0.875), (1.0, 0.375, -0.625), (1.0, 0.625, -0.875), (1.0, 0.875, -0.875), (1.0, 0.875, -0.625), (1.0, 0.625, -0.375), (1.0, 0.875, -0.375), (1.0, 0.875, -0.125), (1.0, 0.125, 0.125), (1.0, 0.375, 0.125), (1.0, 0.375, 0.375), (1.0, 0.625, 0.125), (1.0, 0.875, 0.125), (1.0, 0.875, 0.375), (1.0, 0.625, 0.625), (1.0, 0.875, 0.625), (1.0, 0.875, 0.875), (-0.875, -1.0, -0.875), (-0.625, -1.0, -0.875), (-0.375, -1.0, -0.875), (-0.125, -1.0, -0.875), (0.125, -1.0, -0.875), (0.375, -1.0, -0.875), (0.625, -1.0, -0.875), (0.875, -1.0, -0.875), (0.875, -1.0, -0.625), (0.875, -1.0, -0.375), (0.875, -1.0, -0.125), (0.875, -1.0, 0.125), (0.875, -1.0, 0.375), (0.875, -1.0, 0.625), (0.875, -1.0, 0.875), (-1.0, 0.875, -0.875), (-1.0, 0.625, -0.875), (-1.0, 0.625, -0.625), (-1.0, 0.375, -0.875), (-1.0, 0.125, -0.875), (-1.0, 0.125, -0.625), (-1.0, 0.375, -0.375), (-1.0, 0.125, -0.375), (-1.0, 0.125, -0.125), (-1.0, -0.125, -0.875), (-1.0, -0.375, -0.875), (-1.0, -0.375, -0.625), (-1.0, -0.625, -0.875), (-1.0, -0.875, -0.875), (-1.0, -0.875, -0.625), (-1.0, -0.625, -0.375), (-1.0, -0.875, -0.375), (-1.0, -0.875, -0.125), (-1.0, -0.125, 0.125), (-1.0, -0.375, 0.125), (-1.0, -0.375, 0.375), (-1.0, -0.625, 0.125), (-1.0, -0.875, 0.125), (-1.0, -0.875, 0.375), (-1.0, -0.625, 0.625), (-1.0, -0.875, 0.625), (-1.0, -0.875, 0.875), (-0.875, 1.0, 0.875), (-0.625, 1.0, 0.875), (-0.625, 1.0, 0.625), (-0.375, 1.0, 0.875), (-0.125, 1.0, 0.875), (-0.125, 1.0, 0.625), (-0.375, 1.0, 0.375), (-0.125, 1.0, 0.375), (-0.125, 1.0, 0.125), (0.125, 1.0, 0.875), (0.375, 1.0, 0.875), (0.375, 1.0, 0.625), (0.625, 1.0, 0.875), (0.875, 1.0, 0.875), (0.875, 1.0, 0.625), (0.625, 1.0, 0.375), (0.875, 1.0, 0.375), (0.875, 1.0, 0.125), (0.125, 1.0, -0.125), (0.375, 1.0, -0.125), (0.375, 1.0, -0.375), (0.625, 1.0, -0.125), (0.875, 1.0, -0.125), (0.875, 1.0, -0.375), (0.625, 1.0, -0.625), (0.875, 1.0, -0.625), (0.875, 1.0, -0.875), (-2.972e-07, 0.8398, 8.621e-11), (-0.5, 0.8398, 8.621e-11), (0.5, 0.8398, 8.621e-11), (-1.482e-07, 0.8398, -0.5), (-4.164e-07, 0.8398, 0.5), (-0.5, 0.8398, 0.5), (-0.5, 0.8398, -0.5), (0.5, 0.8398, -0.5), (0.5, 0.8398, 0.5), (-0.75, 0.8398, 8.621e-11), (0.75, 0.8398, 8.621e-11), (-7.369e-08, 0.8398, -0.75), (-3.568e-07, 0.8398, 0.25), (-0.25, 0.8398, 8.621e-11), (0.25, 0.8398, 8.621e-11), (-2.227e-07, 0.8398, -0.25), (-4.76e-07, 0.8398, 0.75), (-0.75, 0.8398, 0.5), (-0.25, 0.8398, 0.5), (-0.5, 0.8398, 0.25), (-0.5, 0.8398, 0.75), (-0.75, 0.8398, -0.5), (-0.25, 0.8398, -0.5), (-0.5, 0.8398, -0.75), (-0.5, 0.8398, -0.25), (0.25, 0.8398, -0.5), (0.75, 0.8398, -0.5), (0.5, 0.8398, -0.75), (0.5, 0.8398, -0.25), (0.25, 0.8398, 0.5), (0.75, 0.8398, 0.5), (0.5, 0.8398, 0.25), (0.5, 0.8398, 0.75), (-0.75, 0.8398, 0.75), (-0.75, 0.8398, -0.25), (0.25, 0.8398, -0.25), (0.25, 0.8398, 0.75), (-0.75, 0.8398, 0.25), (-0.25, 0.8398, 0.25), (-0.25, 0.8398, 0.75), (-0.75, 0.8398, -0.75), (-0.25, 0.8398, -0.75), (-0.25, 0.8398, -0.25), (0.25, 0.8398, -0.75), (0.75, 0.8398, -0.75), (0.75, 0.8398, -0.25), (0.25, 0.8398, 0.25), (0.75, 0.8398, 0.25), (0.75, 0.8398, 0.75), (-0.875, 0.8398, 8.621e-11), (0.875, 0.8398, 8.621e-11), (-3.644e-08, 0.8398, -0.875), (-3.27e-07, 0.8398, 0.125), (-0.125, 0.8398, 8.621e-11), (0.125, 0.8398, 8.621e-11), (-2.6e-07, 0.8398, -0.125), (-5.058e-07, 0.8398, 0.875), (-0.875, 0.8398, 0.5), (-0.125, 0.8398, 0.5), (-0.5, 0.8398, 0.125), (-0.5, 0.8398, 0.625), (-0.875, 0.8398, -0.5), (-0.125, 0.8398, -0.5), (-0.5, 0.8398, -0.875), (-0.5, 0.8398, -0.375), (0.125, 0.8398, -0.5), (0.875, 0.8398, -0.5), (0.5, 0.8398, -0.875), (0.5, 0.8398, -0.375), (0.125, 0.8398, 0.5), (0.875, 0.8398, 0.5), (0.5, 0.8398, 0.125), (0.5, 0.8398, 0.625), (-0.625, 0.8398, 8.621e-11), (0.625, 0.8398, 8.621e-11), (-1.109e-07, 0.8398, -0.625), (-3.866e-07, 0.8398, 0.375), (-0.375, 0.8398, 8.621e-11), (0.375, 0.8398, 8.621e-11), (-1.855e-07, 0.8398, -0.375), (-4.462e-07, 0.8398, 0.625), (-0.625, 0.8398, 0.5), (-0.375, 0.8398, 0.5), (-0.5, 0.8398, 0.375), (-0.5, 0.8398, 0.875), (-0.625, 0.8398, -0.5), (-0.375, 0.8398, -0.5), (-0.5, 0.8398, -0.625), (-0.5, 0.8398, -0.125), (0.375, 0.8398, -0.5), (0.625, 0.8398, -0.5), (0.5, 0.8398, -0.625), (0.5, 0.8398, -0.125), (0.375, 0.8398, 0.5), (0.625, 0.8398, 0.5), (0.5, 0.8398, 0.375), (0.5, 0.8398, 0.875), (-0.875, 0.8398, 0.75), (-0.625, 0.8398, 0.75), (-0.75, 0.8398, 0.625), (-0.75, 0.8398, 0.875), (-0.875, 0.8398, -0.25), (-0.625, 0.8398, -0.25), (-0.75, 0.8398, -0.375), (-0.75, 0.8398, -0.125), (0.125, 0.8398, -0.25), (0.375, 0.8398, -0.25), (0.25, 0.8398, -0.375), (0.25, 0.8398, -0.125), (0.125, 0.8398, 0.75), (0.375, 0.8398, 0.75), (0.25, 0.8398, 0.625), (0.25, 0.8398, 0.875), (-0.875, 0.8398, 0.25), (-0.625, 0.8398, 0.25), (-0.75, 0.8398, 0.125), (-0.75, 0.8398, 0.375), (-0.375, 0.8398, 0.25), (-0.125, 0.8398, 0.25), (-0.25, 0.8398, 0.125), (-0.25, 0.8398, 0.375), (-0.375, 0.8398, 0.75), (-0.125, 0.8398, 0.75), (-0.25, 0.8398, 0.625), (-0.25, 0.8398, 0.875), (-0.875, 0.8398, -0.75), (-0.625, 0.8398, -0.75), (-0.75, 0.8398, -0.875), (-0.75, 0.8398, -0.625), (-0.375, 0.8398, -0.75), (-0.125, 0.8398, -0.75), (-0.25, 0.8398, -0.875), (-0.25, 0.8398, -0.625), (-0.375, 0.8398, -0.25), (-0.125, 0.8398, -0.25), (-0.25, 0.8398, -0.375), (-0.25, 0.8398, -0.125), (0.125, 0.8398, -0.75), (0.375, 0.8398, -0.75), (0.25, 0.8398, -0.875), (0.25, 0.8398, -0.625), (0.625, 0.8398, -0.75), (0.875, 0.8398, -0.75), (0.75, 0.8398, -0.875), (0.75, 0.8398, -0.625), (0.625, 0.8398, -0.25), (0.875, 0.8398, -0.25), (0.75, 0.8398, -0.375), (0.75, 0.8398, -0.125), (0.125, 0.8398, 0.25), (0.375, 0.8398, 0.25), (0.25, 0.8398, 0.125), (0.25, 0.8398, 0.375), (0.625, 0.8398, 0.25), (0.875, 0.8398, 0.25), (0.75, 0.8398, 0.125), (0.75, 0.8398, 0.375), (0.625, 0.8398, 0.75), (0.875, 0.8398, 0.75), (0.75, 0.8398, 0.625), (0.75, 0.8398, 0.875), (-0.875, 0.8398, 0.875), (-0.875, 0.8398, -0.125), (0.125, 0.8398, -0.125), (0.125, 0.8398, 0.875), (-0.875, 0.8398, 0.375), (-0.375, 0.8398, 0.375), (-0.375, 0.8398, 0.875), (-0.875, 0.8398, -0.625), (-0.375, 0.8398, -0.625), (-0.375, 0.8398, -0.125), (0.125, 0.8398, -0.625), (0.625, 0.8398, -0.625), (0.625, 0.8398, -0.125), (0.125, 0.8398, 0.375), (0.625, 0.8398, 0.375), (0.625, 0.8398, 0.875), (-0.875, 0.8398, 0.625), (-0.625, 0.8398, 0.625), (-0.625, 0.8398, 0.875), (-0.875, 0.8398, -0.375), (-0.625, 0.8398, -0.375), (-0.625, 0.8398, -0.125), (0.125, 0.8398, -0.375), (0.375, 0.8398, -0.375), (0.375, 0.8398, -0.125), (0.125, 0.8398, 0.625), (0.375, 0.8398, 0.625), (0.375, 0.8398, 0.875), (-0.875, 0.8398, 0.125), (-0.625, 0.8398, 0.125), (-0.625, 0.8398, 0.375), (-0.375, 0.8398, 0.125), (-0.125, 0.8398, 0.125), (-0.125, 0.8398, 0.375), (-0.375, 0.8398, 0.625), (-0.125, 0.8398, 0.625), (-0.125, 0.8398, 0.875), (-0.875, 0.8398, -0.875), (-0.625, 0.8398, -0.875), (-0.625, 0.8398, -0.625), (-0.375, 0.8398, -0.875), (-0.125, 0.8398, -0.875), (-0.125, 0.8398, -0.625), (-0.375, 0.8398, -0.375), (-0.125, 0.8398, -0.375), (-0.125, 0.8398, -0.125), (0.125, 0.8398, -0.875), (0.375, 0.8398, -0.875), (0.375, 0.8398, -0.625), (0.625, 0.8398, -0.875), (0.875, 0.8398, -0.875), (0.875, 0.8398, -0.625), (0.625, 0.8398, -0.375), (0.875, 0.8398, -0.375), (0.875, 0.8398, -0.125), (0.125, 0.8398, 0.125), (0.375, 0.8398, 0.125), (0.375, 0.8398, 0.375), (0.625, 0.8398, 0.125), (0.875, 0.8398, 0.125), (0.875, 0.8398, 0.375), (0.625, 0.8398, 0.625), (0.875, 0.8398, 0.625), (0.875, 0.8398, 0.875)], [], [(1021, 340, 2, 354), (1022, 360, 6, 347), (1023, 345, 5, 341), (1024, 347, 6, 343), (1025, 348, 7, 344), (1026, 338, 3, 356), (1027, 361, 13, 389), (1028, 409, 20, 410), (1029, 399, 11, 411), (1030, 365, 18, 406), (1031, 413, 21, 414), (1032, 395, 19, 415), (1033, 369, 12, 400), (1034, 417, 22, 418), (1035, 404, 16, 419), (1036, 373, 14, 402), (1037, 406, 18, 420), (1038, 376, 15, 403), (1039, 422, 23, 423), (1040, 407, 19, 424), (1041, 380, 15, 391), (1042, 426, 24, 427), (1043, 397, 9, 428), (1044, 429, 42, 576), (1045, 604, 69, 605), (1046, 562, 28, 606), (1047, 433, 35, 569), (1048, 608, 70, 609), (1049, 582, 48, 610), (1050, 437, 29, 563), (1051, 612, 71, 613), (1052, 567, 33, 614), (1053, 441, 31, 565), (1054, 569, 35, 615), (1055, 442, 32, 566), (1056, 617, 72, 618), (1057, 570, 36, 619), (1058, 446, 44, 578), (1059, 621, 73, 622), (1060, 560, 26, 623), (1061, 450, 30, 520), (1062, 625, 74, 626), (1063, 583, 49, 627), (1064, 454, 51, 541), (1065, 629, 75, 630), (1066, 540, 50, 631), (1067, 458, 52, 542), (1068, 633, 76, 634), (1069, 530, 40, 635), (1070, 462, 47, 537), (1071, 637, 77, 638), (1072, 587, 53, 639), (1073, 466, 55, 545), (1074, 641, 78, 642), (1075, 544, 54, 643), (1076, 470, 56, 546), (1077, 645, 79, 646), (1078, 526, 36, 647), (1079, 474, 41, 531), (1080, 649, 80, 650), (1081, 591, 57, 651), (1082, 478, 59, 549), (1083, 653, 81, 654), (1084, 548, 58, 655), (1085, 482, 60, 550), (1086, 657, 82, 658), (1087, 535, 45, 659), (1088, 486, 43, 533), (1089, 537, 47, 660), (1090, 491, 44, 534), (1091, 662, 83, 663), (1092, 595, 61, 664), (1093, 495, 63, 553), (1094, 666, 84, 667), (1095, 552, 62, 668), (1096, 499, 64, 554), (1097, 670, 85, 671), (1098, 538, 48, 672), (1099, 503, 32, 522), (1100, 674, 86, 675), (1101, 599, 65, 676), (1102, 507, 67, 557), (1103, 678, 87, 679), (1104, 556, 66, 680), (1105, 511, 68, 558), (1106, 682, 88, 683), (1107, 528, 38, 684), (1108, 685, 106, 532), (1109, 686, 257, 687), (1110, 518, 92, 688), (1111, 689, 99, 525), (1112, 690, 258, 691), (1113, 538, 112, 692), (1114, 693, 93, 519), (1115, 694, 259, 695), (1116, 523, 97, 696), (1117, 697, 95, 521), (1118, 525, 99, 698), (1119, 699, 96, 522), (1120, 700, 260, 701), (1121, 526, 100, 702), (1122, 703, 108, 534), (1123, 704, 261, 705), (1124, 516, 90, 706), (1125, 707, 138, 564), (1126, 708, 262, 709), (1127, 539, 113, 710), (1128, 711, 159, 585), (1129, 712, 263, 713), (1130, 584, 158, 714), (1131, 715, 160, 586), (1132, 716, 264, 717), (1133, 574, 148, 718), (1134, 719, 155, 581), (1135, 720, 265, 721), (1136, 543, 117, 722), (1137, 723, 163, 589), (1138, 724, 266, 725), (1139, 588, 162, 726), (1140, 727, 164, 590), (1141, 728, 267, 729), (1142, 570, 144, 730), (1143, 731, 149, 575), (1144, 732, 268, 733), (1145, 547, 121, 734), (1146, 735, 167, 593), (1147, 736, 269, 737), (1148, 592, 166, 738), (1149, 739, 168, 594), (1150, 740, 270, 741), (1151, 579, 153, 742), (1152, 743, 151, 577), (1153, 581, 155, 744), (1154, 745, 152, 578), (1155, 746, 271, 747), (1156, 551, 125, 748), (1157, 749, 171, 597), (1158, 750, 272, 751), (1159, 596, 170, 752), (1160, 753, 172, 598), (1161, 754, 273, 755), (1162, 582, 156, 756), (1163, 757, 140, 566), (1164, 758, 274, 759), (1165, 555, 129, 760), (1166, 761, 175, 601), (1167, 762, 275, 763), (1168, 600, 174, 764), (1169, 765, 176, 602), (1170, 766, 276, 767), (1171, 572, 146, 768), (1172, 769, 150, 401), (1173, 770, 277, 771), (1174, 603, 177, 772), (1175, 773, 179, 431), (1176, 774, 278, 775), (1177, 430, 178, 776), (1178, 777, 180, 432), (1179, 778, 279, 779), (1180, 387, 136, 780), (1181, 781, 143, 394), (1182, 782, 280, 783), (1183, 607, 181, 784), (1184, 785, 183, 435), (1185, 786, 281, 787), (1186, 434, 182, 788), (1187, 789, 184, 436), (1188, 790, 282, 791), (1189, 407, 156, 792), (1190, 793, 137, 388), (1191, 794, 283, 795), (1192, 611, 185, 796), (1193, 797, 187, 439), (1194, 798, 284, 799), (1195, 438, 186, 800), (1196, 801, 188, 440), (1197, 802, 285, 803), (1198, 392, 141, 804), (1199, 805, 139, 390), (1200, 394, 143, 806), (1201, 807, 140, 391), (1202, 808, 286, 809), (1203, 616, 189, 810), (1204, 811, 191, 444), (1205, 812, 287, 813), (1206, 443, 190, 814), (1207, 815, 192, 445), (1208, 816, 288, 817), (1209, 395, 144, 818), (1210, 819, 152, 403), (1211, 820, 289, 821), (1212, 620, 193, 822), (1213, 823, 195, 448), (1214, 824, 290, 825), (1215, 447, 194, 826), (1216, 827, 196, 449), (1217, 828, 291, 829), (1218, 385, 134, 830), (1219, 831, 94, 342), (1220, 832, 292, 833), (1221, 624, 197, 834), (1222, 835, 199, 452), (1223, 836, 293, 837), (1224, 451, 198, 838), (1225, 839, 200, 453), (1226, 840, 294, 841), (1227, 408, 157, 842), (1228, 843, 115, 363), (1229, 844, 295, 845), (1230, 628, 201, 846), (1231, 847, 203, 456), (1232, 848, 296, 849), (1233, 455, 202, 850), (1234, 851, 204, 457), (1235, 852, 297, 853), (1236, 362, 114, 854), (1237, 855, 116, 364), (1238, 856, 298, 857), (1239, 632, 205, 858), (1240, 859, 207, 460), (1241, 860, 299, 861), (1242, 459, 206, 862), (1243, 863, 208, 461), (1244, 864, 300, 865), (1245, 352, 104, 866), (1246, 867, 111, 359), (1247, 868, 301, 869), (1248, 636, 209, 870), (1249, 871, 211, 464), (1250, 872, 302, 873), (1251, 463, 210, 874), (1252, 875, 212, 465), (1253, 876, 303, 877), (1254, 412, 161, 878), (1255, 879, 119, 367), (1256, 880, 304, 881), (1257, 640, 213, 882), (1258, 883, 215, 468), (1259, 884, 305, 885), (1260, 467, 214, 886), (1261, 887, 216, 469), (1262, 888, 306, 889), (1263, 366, 118, 890), (1264, 891, 120, 368), (1265, 892, 307, 893), (1266, 644, 217, 894), (1267, 895, 219, 472), (1268, 896, 308, 897), (1269, 471, 218, 898), (1270, 899, 220, 473), (1271, 900, 309, 901), (1272, 348, 100, 902), (1273, 903, 105, 353), (1274, 904, 310, 905), (1275, 648, 221, 906), (1276, 907, 223, 476), (1277, 908, 311, 909), (1278, 475, 222, 910), (1279, 911, 224, 477), (1280, 912, 312, 913), (1281, 416, 165, 914), (1282, 915, 123, 371), (1283, 916, 313, 917), (1284, 652, 225, 918), (1285, 919, 227, 480), (1286, 920, 314, 921), (1287, 479, 226, 922), (1288, 923, 228, 481), (1289, 924, 315, 925), (1290, 370, 122, 926), (1291, 927, 124, 372), (1292, 928, 316, 929), (1293, 656, 229, 930), (1294, 931, 231, 484), (1295, 932, 317, 933), (1296, 483, 230, 934), (1297, 935, 232, 485), (1298, 936, 318, 937), (1299, 357, 109, 938), (1300, 939, 107, 355), (1314, 359, 111, 948), (1315, 949, 108, 356), (1316, 950, 319, 951), (1317, 661, 233, 952), (1318, 953, 235, 493), (1319, 954, 320, 955), (1320, 492, 234, 956), (1321, 957, 236, 494), (1322, 958, 321, 959), (1323, 421, 169, 960), (1324, 961, 127, 378), (1325, 962, 322, 963), (1326, 665, 237, 964), (1327, 965, 239, 497), (1328, 966, 323, 967), (1329, 496, 238, 968), (1330, 969, 240, 498), (1331, 970, 324, 971), (1332, 377, 126, 972), (1333, 973, 128, 379), (1334, 974, 325, 975), (1335, 669, 241, 976), (1336, 977, 243, 501), (1337, 978, 326, 979), (1338, 500, 242, 980), (1339, 981, 244, 502), (1340, 982, 327, 983), (1341, 360, 112, 984), (1342, 985, 96, 344), (1343, 986, 328, 987), (1344, 673, 245, 988), (1345, 989, 247, 505), (1346, 990, 329, 991), (1347, 504, 246, 992), (1348, 993, 248, 506), (1349, 994, 330, 995), (1350, 425, 173, 996), (1351, 997, 131, 382), (1352, 998, 331, 999), (1353, 677, 249, 1000), (1354, 1001, 251, 509), (1355, 1002, 332, 1003), (1356, 508, 250, 1004), (1357, 1005, 252, 510), (1358, 1006, 333, 1007), (1359, 381, 130, 1008), (1360, 1009, 132, 383), (1361, 1010, 334, 1011), (1362, 681, 253, 1012), (1363, 1013, 255, 513), (1364, 1014, 335, 1015), (1365, 512, 254, 1016), (1366, 1017, 256, 514), (1367, 1018, 336, 1019), (1368, 350, 102, 1020), (685, 1021, 354, 106), (257, 688, 1021, 685), (688, 92, 340, 1021), (689, 1022, 347, 99), (258, 692, 1022, 689), (692, 112, 360, 1022), (693, 1023, 341, 93), (259, 696, 1023, 693), (696, 97, 345, 1023), (697, 1024, 343, 95), (698, 99, 347, 1024), (699, 1025, 344, 96), (260, 702, 1025, 699), (702, 100, 348, 1025), (703, 1026, 356, 108), (261, 706, 1026, 703), (706, 90, 338, 1026), (707, 1027, 389, 138), (262, 710, 1027, 707), (710, 113, 361, 1027), (711, 1028, 410, 159), (263, 714, 1028, 711), (714, 158, 409, 1028), (715, 1029, 411, 160), (264, 718, 1029, 715), (718, 148, 399, 1029), (719, 1030, 406, 155), (265, 722, 1030, 719), (722, 117, 365, 1030), (723, 1031, 414, 163), (266, 726, 1031, 723), (726, 162, 413, 1031), (727, 1032, 415, 164), (267, 730, 1032, 727), (730, 144, 395, 1032), (731, 1033, 400, 149), (268, 734, 1033, 731), (734, 121, 369, 1033), (735, 1034, 418, 167), (269, 738, 1034, 735), (738, 166, 417, 1034), (739, 1035, 419, 168), (270, 742, 1035, 739), (742, 153, 404, 1035), (743, 1036, 402, 151), (744, 155, 406, 1037), (745, 1038, 403, 152), (271, 748, 1038, 745), (748, 125, 376, 1038), (749, 1039, 423, 171), (272, 752, 1039, 749), (752, 170, 422, 1039), (753, 1040, 424, 172), (273, 756, 1040, 753), (756, 156, 407, 1040), (757, 1041, 391, 140), (274, 760, 1041, 757), (760, 129, 380, 1041), (761, 1042, 427, 175), (275, 764, 1042, 761), (764, 174, 426, 1042), (765, 1043, 428, 176), (276, 768, 1043, 765), (768, 146, 397, 1043), (769, 1044, 576, 150), (277, 772, 1044, 769), (772, 177, 429, 1044), (773, 1045, 605, 179), (278, 776, 1045, 773), (776, 178, 604, 1045), (777, 1046, 606, 180), (279, 780, 1046, 777), (780, 136, 562, 1046), (781, 1047, 569, 143), (280, 784, 1047, 781), (784, 181, 433, 1047), (785, 1048, 609, 183), (281, 788, 1048, 785), (788, 182, 608, 1048), (789, 1049, 610, 184), (282, 792, 1049, 789), (792, 156, 582, 1049), (793, 1050, 563, 137), (283, 796, 1050, 793), (796, 185, 437, 1050), (797, 1051, 613, 187), (284, 800, 1051, 797), (800, 186, 612, 1051), (801, 1052, 614, 188), (285, 804, 1052, 801), (804, 141, 567, 1052), (805, 1053, 565, 139), (806, 143, 569, 1054), (807, 1055, 566, 140), (286, 810, 1055, 807), (810, 189, 442, 1055), (811, 1056, 618, 191), (287, 814, 1056, 811), (814, 190, 617, 1056), (815, 1057, 619, 192), (288, 818, 1057, 815), (818, 144, 570, 1057), (819, 1058, 578, 152), (289, 822, 1058, 819), (822, 193, 446, 1058), (823, 1059, 622, 195), (290, 826, 1059, 823), (826, 194, 621, 1059), (827, 1060, 623, 196), (291, 830, 1060, 827), (830, 134, 560, 1060), (831, 1061, 520, 94), (292, 834, 1061, 831), (834, 197, 450, 1061), (835, 1062, 626, 199), (293, 838, 1062, 835), (838, 198, 625, 1062), (839, 1063, 627, 200), (294, 842, 1063, 839), (842, 157, 583, 1063), (843, 1064, 541, 115), (295, 846, 1064, 843), (846, 201, 454, 1064), (847, 1065, 630, 203), (296, 850, 1065, 847), (850, 202, 629, 1065), (851, 1066, 631, 204), (297, 854, 1066, 851), (854, 114, 540, 1066), (855, 1067, 542, 116), (298, 858, 1067, 855), (858, 205, 458, 1067), (859, 1068, 634, 207), (299, 862, 1068, 859), (862, 206, 633, 1068), (863, 1069, 635, 208), (300, 866, 1069, 863), (866, 104, 530, 1069), (867, 1070, 537, 111), (301, 870, 1070, 867), (870, 209, 462, 1070), (871, 1071, 638, 211), (302, 874, 1071, 871), (874, 210, 637, 1071), (875, 1072, 639, 212), (303, 878, 1072, 875), (878, 161, 587, 1072), (879, 1073, 545, 119), (304, 882, 1073, 879), (882, 213, 466, 1073), (883, 1074, 642, 215), (305, 886, 1074, 883), (886, 214, 641, 1074), (887, 1075, 643, 216), (306, 890, 1075, 887), (890, 118, 544, 1075), (891, 1076, 546, 120), (307, 894, 1076, 891), (894, 217, 470, 1076), (895, 1077, 646, 219), (308, 898, 1077, 895), (898, 218, 645, 1077), (899, 1078, 647, 220), (309, 902, 1078, 899), (902, 100, 526, 1078), (903, 1079, 531, 105), (310, 906, 1079, 903), (906, 221, 474, 1079), (907, 1080, 650, 223), (311, 910, 1080, 907), (910, 222, 649, 1080), (911, 1081, 651, 224), (312, 914, 1081, 911), (914, 165, 591, 1081), (915, 1082, 549, 123), (313, 918, 1082, 915), (918, 225, 478, 1082), (919, 1083, 654, 227), (314, 922, 1083, 919), (922, 226, 653, 1083), (923, 1084, 655, 228), (315, 926, 1084, 923), (926, 122, 548, 1084), (927, 1085, 550, 124), (316, 930, 1085, 927), (930, 229, 482, 1085), (931, 1086, 658, 231), (317, 934, 1086, 931), (934, 230, 657, 1086), (935, 1087, 659, 232), (318, 938, 1087, 935), (938, 109, 535, 1087), (939, 1088, 533, 107), (948, 111, 537, 1089), (949, 1090, 534, 108), (319, 952, 1090, 949), (952, 233, 491, 1090), (953, 1091, 663, 235), (320, 956, 1091, 953), (956, 234, 662, 1091), (957, 1092, 664, 236), (321, 960, 1092, 957), (960, 169, 595, 1092), (961, 1093, 553, 127), (322, 964, 1093, 961), (964, 237, 495, 1093), (965, 1094, 667, 239), (323, 968, 1094, 965), (968, 238, 666, 1094), (969, 1095, 668, 240), (324, 972, 1095, 969), (972, 126, 552, 1095), (973, 1096, 554, 128), (325, 976, 1096, 973), (976, 241, 499, 1096), (977, 1097, 671, 243), (326, 980, 1097, 977), (980, 242, 670, 1097), (981, 1098, 672, 244), (327, 984, 1098, 981), (984, 112, 538, 1098), (985, 1099, 522, 96), (328, 988, 1099, 985), (988, 245, 503, 1099), (989, 1100, 675, 247), (329, 992, 1100, 989), (992, 246, 674, 1100), (993, 1101, 676, 248), (330, 996, 1101, 993), (996, 173, 599, 1101), (997, 1102, 557, 131), (331, 1000, 1102, 997), (1000, 249, 507, 1102), (1001, 1103, 679, 251), (332, 1004, 1103, 1001), (1004, 250, 678, 1103), (1005, 1104, 680, 252), (333, 1008, 1104, 1005), (1008, 130, 556, 1104), (1009, 1105, 558, 132), (334, 1012, 1105, 1009), (1012, 253, 511, 1105), (1013, 1106, 683, 255), (335, 1016, 1106, 1013), (1016, 254, 682, 1106), (1017, 1107, 684, 256), (336, 1020, 1107, 1017), (1020, 102, 528, 1107), (429, 1108, 532, 42), (177, 687, 1108, 429), (687, 257, 685, 1108), (603, 1109, 687, 177), (69, 432, 1109, 603), (432, 180, 686, 1109), (686, 1110, 688, 257), (180, 606, 1110, 686), (606, 28, 518, 1110), (433, 1111, 525, 35), (181, 691, 1111, 433), (691, 258, 689, 1111), (607, 1112, 691, 181), (70, 436, 1112, 607), (436, 184, 690, 1112), (690, 1113, 692, 258), (184, 610, 1113, 690), (610, 48, 538, 1113), (437, 1114, 519, 29), (185, 695, 1114, 437), (695, 259, 693, 1114), (611, 1115, 695, 185), (71, 440, 1115, 611), (440, 188, 694, 1115), (694, 1116, 696, 259), (188, 614, 1116, 694), (614, 33, 523, 1116), (441, 1117, 521, 31), (615, 35, 525, 1118), (442, 1119, 522, 32), (189, 701, 1119, 442), (701, 260, 699, 1119), (616, 1120, 701, 189), (72, 445, 1120, 616), (445, 192, 700, 1120), (700, 1121, 702, 260), (192, 619, 1121, 700), (619, 36, 526, 1121), (446, 1122, 534, 44), (193, 705, 1122, 446), (705, 261, 703, 1122), (620, 1123, 705, 193), (73, 449, 1123, 620), (449, 196, 704, 1123), (704, 1124, 706, 261), (196, 623, 1124, 704), (623, 26, 516, 1124), (450, 1125, 564, 30), (197, 709, 1125, 450), (709, 262, 707, 1125), (624, 1126, 709, 197), (74, 453, 1126, 624), (453, 200, 708, 1126), (708, 1127, 710, 262), (200, 627, 1127, 708), (627, 49, 539, 1127), (454, 1128, 585, 51), (201, 713, 1128, 454), (713, 263, 711, 1128), (628, 1129, 713, 201), (75, 457, 1129, 628), (457, 204, 712, 1129), (712, 1130, 714, 263), (204, 631, 1130, 712), (631, 50, 584, 1130), (458, 1131, 586, 52), (205, 717, 1131, 458), (717, 264, 715, 1131), (632, 1132, 717, 205), (76, 461, 1132, 632), (461, 208, 716, 1132), (716, 1133, 718, 264), (208, 635, 1133, 716), (635, 40, 574, 1133), (462, 1134, 581, 47), (209, 721, 1134, 462), (721, 265, 719, 1134), (636, 1135, 721, 209), (77, 465, 1135, 636), (465, 212, 720, 1135), (720, 1136, 722, 265), (212, 639, 1136, 720), (639, 53, 543, 1136), (466, 1137, 589, 55), (213, 725, 1137, 466), (725, 266, 723, 1137), (640, 1138, 725, 213), (78, 469, 1138, 640), (469, 216, 724, 1138), (724, 1139, 726, 266), (216, 643, 1139, 724), (643, 54, 588, 1139), (470, 1140, 590, 56), (217, 729, 1140, 470), (729, 267, 727, 1140), (644, 1141, 729, 217), (79, 473, 1141, 644), (473, 220, 728, 1141), (728, 1142, 730, 267), (220, 647, 1142, 728), (647, 36, 570, 1142), (474, 1143, 575, 41), (221, 733, 1143, 474), (733, 268, 731, 1143), (648, 1144, 733, 221), (80, 477, 1144, 648), (477, 224, 732, 1144), (732, 1145, 734, 268), (224, 651, 1145, 732), (651, 57, 547, 1145), (478, 1146, 593, 59), (225, 737, 1146, 478), (737, 269, 735, 1146), (652, 1147, 737, 225), (81, 481, 1147, 652), (481, 228, 736, 1147), (736, 1148, 738, 269), (228, 655, 1148, 736), (655, 58, 592, 1148), (482, 1149, 594, 60), (229, 741, 1149, 482), (741, 270, 739, 1149), (656, 1150, 741, 229), (82, 485, 1150, 656), (485, 232, 740, 1150), (740, 1151, 742, 270), (232, 659, 1151, 740), (659, 45, 579, 1151), (486, 1152, 577, 43), (660, 47, 581, 1153), (491, 1154, 578, 44), (233, 747, 1154, 491), (747, 271, 745, 1154), (661, 1155, 747, 233), (83, 494, 1155, 661), (494, 236, 746, 1155), (746, 1156, 748, 271), (236, 664, 1156, 746), (664, 61, 551, 1156), (495, 1157, 597, 63), (237, 751, 1157, 495), (751, 272, 749, 1157), (665, 1158, 751, 237), (84, 498, 1158, 665), (498, 240, 750, 1158), (750, 1159, 752, 272), (240, 668, 1159, 750), (668, 62, 596, 1159), (499, 1160, 598, 64), (241, 755, 1160, 499), (755, 273, 753, 1160), (669, 1161, 755, 241), (85, 502, 1161, 669), (502, 244, 754, 1161), (754, 1162, 756, 273), (244, 672, 1162, 754), (672, 48, 582, 1162), (503, 1163, 566, 32), (245, 759, 1163, 503), (759, 274, 757, 1163), (673, 1164, 759, 245), (86, 506, 1164, 673), (506, 248, 758, 1164), (758, 1165, 760, 274), (248, 676, 1165, 758), (676, 65, 555, 1165), (507, 1166, 601, 67), (249, 763, 1166, 507), (763, 275, 761, 1166), (677, 1167, 763, 249), (87, 510, 1167, 677), (510, 252, 762, 1167), (762, 1168, 764, 275), (252, 680, 1168, 762), (680, 66, 600, 1168), (511, 1169, 602, 68), (253, 767, 1169, 511), (767, 276, 765, 1169), (681, 1170, 767, 253), (88, 514, 1170, 681), (514, 256, 766, 1170), (766, 1171, 768, 276), (256, 684, 1171, 766), (684, 38, 572, 1171), (361, 1172, 401, 13), (113, 771, 1172, 361), (771, 277, 769, 1172), (539, 1173, 771, 113), (49, 431, 1173, 539), (431, 179, 770, 1173), (770, 1174, 772, 277), (179, 605, 1174, 770), (605, 69, 603, 1174), (583, 1175, 431, 49), (157, 775, 1175, 583), (775, 278, 773, 1175), (408, 1176, 775, 157), (20, 364, 1176, 408), (364, 116, 774, 1176), (774, 1177, 776, 278), (116, 542, 1177, 774), (542, 52, 430, 1177), (604, 1178, 432, 69), (178, 779, 1178, 604), (779, 279, 777, 1178), (430, 1179, 779, 178), (52, 586, 1179, 430), (586, 160, 778, 1179), (778, 1180, 780, 279), (160, 411, 1180, 778), (411, 11, 387, 1180), (365, 1181, 394, 18), (117, 783, 1181, 365), (783, 280, 781, 1181), (543, 1182, 783, 117), (53, 435, 1182, 543), (435, 183, 782, 1182), (782, 1183, 784, 280), (183, 609, 1183, 782), (609, 70, 607, 1183), (587, 1184, 435, 53), (161, 787, 1184, 587), (787, 281, 785, 1184), (412, 1185, 787, 161), (21, 368, 1185, 412), (368, 120, 786, 1185), (786, 1186, 788, 281), (120, 546, 1186, 786), (546, 56, 434, 1186), (608, 1187, 436, 70), (182, 791, 1187, 608), (791, 282, 789, 1187), (434, 1188, 791, 182), (56, 590, 1188, 434), (590, 164, 790, 1188), (790, 1189, 792, 282), (164, 415, 1189, 790), (415, 19, 407, 1189), (369, 1190, 388, 12), (121, 795, 1190, 369), (795, 283, 793, 1190), (547, 1191, 795, 121), (57, 439, 1191, 547), (439, 187, 794, 1191), (794, 1192, 796, 283), (187, 613, 1192, 794), (613, 71, 611, 1192), (591, 1193, 439, 57), (165, 799, 1193, 591), (799, 284, 797, 1193), (416, 1194, 799, 165), (22, 372, 1194, 416), (372, 124, 798, 1194), (798, 1195, 800, 284), (124, 550, 1195, 798), (550, 60, 438, 1195), (612, 1196, 440, 71), (186, 803, 1196, 612), (803, 285, 801, 1196), (438, 1197, 803, 186), (60, 594, 1197, 438), (594, 168, 802, 1197), (802, 1198, 804, 285), (168, 419, 1198, 802), (419, 16, 392, 1198), (373, 1199, 390, 14), (374, 1311, 1589, 1419), (373, 1036, 1531, 1418), (941, 1303, 1571, 1500), (1300, 940, 1496, 1567), (420, 1200, 1566, 1425), (1309, 945, 1515, 1583), (420, 18, 394, 1200), (376, 1201, 391, 15), (125, 809, 1201, 376), (809, 286, 807, 1201), (551, 1202, 809, 125), (61, 444, 1202, 551), (444, 191, 808, 1202), (808, 1203, 810, 286), (191, 618, 1203, 808), (618, 72, 616, 1203), (595, 1204, 444, 61), (169, 813, 1204, 595), (813, 287, 811, 1204), (421, 1205, 813, 169), (23, 379, 1205, 421), (379, 128, 812, 1205), (812, 1206, 814, 287), (128, 554, 1206, 812), (554, 64, 443, 1206), (617, 1207, 445, 72), (190, 817, 1207, 617), (817, 288, 815, 1207), (443, 1208, 817, 190), (64, 598, 1208, 443), (598, 172, 816, 1208), (816, 1209, 818, 288), (172, 424, 1209, 816), (424, 19, 395, 1209), (380, 1210, 403, 15), (129, 821, 1210, 380), (821, 289, 819, 1210), (555, 1211, 821, 129), (65, 448, 1211, 555), (448, 195, 820, 1211), (820, 1212, 822, 289), (195, 622, 1212, 820), (622, 73, 620, 1212), (599, 1213, 448, 65), (173, 825, 1213, 599), (825, 290, 823, 1213), (425, 1214, 825, 173), (24, 383, 1214, 425), (383, 132, 824, 1214), (824, 1215, 826, 290), (132, 558, 1215, 824), (558, 68, 447, 1215), (621, 1216, 449, 73), (194, 829, 1216, 621), (829, 291, 827, 1216), (447, 1217, 829, 194), (68, 602, 1217, 447), (602, 176, 828, 1217), (828, 1218, 830, 291), (176, 428, 1218, 828), (428, 9, 385, 1218), (338, 1219, 342, 3), (90, 833, 1219, 338), (833, 292, 831, 1219), (516, 1220, 833, 90), (26, 452, 1220, 516), (452, 199, 832, 1220), (832, 1221, 834, 292), (199, 626, 1221, 832), (626, 74, 624, 1221), (560, 1222, 452, 26), (134, 837, 1222, 560), (837, 293, 835, 1222), (385, 1223, 837, 134), (9, 363, 1223, 385), (363, 115, 836, 1223), (836, 1224, 838, 293), (115, 541, 1224, 836), (541, 51, 451, 1224), (625, 1225, 453, 74), (198, 841, 1225, 625), (841, 294, 839, 1225), (451, 1226, 841, 198), (51, 585, 1226, 451), (585, 159, 840, 1226), (840, 1227, 842, 294), (159, 410, 1227, 840), (410, 20, 408, 1227), (397, 1228, 363, 9), (146, 845, 1228, 397), (845, 295, 843, 1228), (572, 1229, 845, 146), (38, 456, 1229, 572), (456, 203, 844, 1229), (844, 1230, 846, 295), (203, 630, 1230, 844), (630, 75, 628, 1230), (528, 1231, 456, 38), (102, 849, 1231, 528), (849, 296, 847, 1231), (350, 1232, 849, 102), (0, 349, 1232, 350), (349, 101, 848, 1232), (848, 1233, 850, 296), (101, 527, 1233, 848), (527, 37, 455, 1233), (629, 1234, 457, 75), (202, 853, 1234, 629), (853, 297, 851, 1234), (455, 1235, 853, 202), (37, 571, 1235, 455), (571, 145, 852, 1235), (852, 1236, 854, 297), (145, 396, 1236, 852), (396, 8, 362, 1236), (409, 1237, 364, 20), (158, 857, 1237, 409), (857, 298, 855, 1237), (584, 1238, 857, 158), (50, 460, 1238, 584), (460, 207, 856, 1238), (856, 1239, 858, 298), (207, 634, 1239, 856), (634, 76, 632, 1239), (540, 1240, 460, 50), (114, 861, 1240, 540), (861, 299, 859, 1240), (362, 1241, 861, 114), (8, 384, 1241, 362), (384, 133, 860, 1241), (860, 1242, 862, 299), (133, 559, 1242, 860), (559, 25, 459, 1242), (633, 1243, 461, 76), (206, 865, 1243, 633), (865, 300, 863, 1243), (459, 1244, 865, 206), (25, 515, 1244, 459), (515, 89, 864, 1244), (864, 1245, 866, 300), (89, 337, 1245, 864), (337, 1, 352, 1245), (345, 1246, 359, 5), (97, 869, 1246, 345), (869, 301, 867, 1246), (523, 1247, 869, 97), (33, 464, 1247, 523), (464, 211, 868, 1247), (868, 1248, 870, 301), (211, 638, 1248, 868), (638, 77, 636, 1248), (567, 1249, 464, 33), (141, 873, 1249, 567), (873, 302, 871, 1249), (392, 1250, 873, 141), (16, 367, 1250, 392), (367, 119, 872, 1250), (872, 1251, 874, 302), (119, 545, 1251, 872), (545, 55, 463, 1251), (637, 1252, 465, 77), (210, 877, 1252, 637), (877, 303, 875, 1252), (463, 1253, 877, 210), (55, 589, 1253, 463), (589, 163, 876, 1253), (876, 1254, 878, 303), (163, 414, 1254, 876), (414, 21, 412, 1254), (404, 1255, 367, 16), (153, 881, 1255, 404), (881, 304, 879, 1255), (579, 1256, 881, 153), (45, 468, 1256, 579), (468, 215, 880, 1256), (880, 1257, 882, 304), (215, 642, 1257, 880), (642, 78, 640, 1257), (535, 1258, 468, 45), (109, 885, 1258, 535), (885, 305, 883, 1258), (357, 1259, 885, 109), (4, 358, 1259, 357), (358, 110, 884, 1259), (884, 1260, 886, 305), (110, 536, 1260, 884), (536, 46, 467, 1260), (641, 1261, 469, 78), (214, 889, 1261, 641), (889, 306, 887, 1261), (467, 1262, 889, 214), (46, 580, 1262, 467), (580, 154, 888, 1262), (888, 1263, 890, 306), (154, 405, 1263, 888), (405, 17, 366, 1263), (413, 1264, 368, 21), (162, 893, 1264, 413), (893, 307, 891, 1264), (588, 1265, 893, 162), (54, 472, 1265, 588), (472, 219, 892, 1265), (892, 1266, 894, 307), (219, 646, 1266, 892), (646, 79, 644, 1266), (544, 1267, 472, 54), (118, 897, 1267, 544), (897, 308, 895, 1267), (366, 1268, 897, 118), (17, 393, 1268, 366), (393, 142, 896, 1268), (896, 1269, 898, 308), (142, 568, 1269, 896), (568, 34, 471, 1269), (645, 1270, 473, 79), (218, 901, 1270, 645), (901, 309, 899, 1270), (471, 1271, 901, 218), (34, 524, 1271, 471), (524, 98, 900, 1271), (900, 1272, 902, 309), (98, 346, 1272, 900), (346, 7, 348, 1272), (337, 1273, 353, 1), (89, 905, 1273, 337), (905, 310, 903, 1273), (515, 1274, 905, 89), (25, 476, 1274, 515), (476, 223, 904, 1274), (904, 1275, 906, 310), (223, 650, 1275, 904), (650, 80, 648, 1275), (559, 1276, 476, 25), (133, 909, 1276, 559), (909, 311, 907, 1276), (384, 1277, 909, 133), (8, 371, 1277, 384), (371, 123, 908, 1277), (908, 1278, 910, 311), (123, 549, 1278, 908), (549, 59, 475, 1278), (649, 1279, 477, 80), (222, 913, 1279, 649), (913, 312, 911, 1279), (475, 1280, 913, 222), (59, 593, 1280, 475), (593, 167, 912, 1280), (912, 1281, 914, 312), (167, 418, 1281, 912), (418, 22, 416, 1281), (396, 1282, 371, 8), (145, 917, 1282, 396), (917, 313, 915, 1282), (571, 1283, 917, 145), (37, 480, 1283, 571), (480, 227, 916, 1283), (916, 1284, 918, 313), (227, 654, 1284, 916), (654, 81, 652, 1284), (527, 1285, 480, 37), (101, 921, 1285, 527), (921, 314, 919, 1285), (349, 1286, 921, 101), (0, 351, 1286, 349), (351, 103, 920, 1286), (920, 1287, 922, 314), (103, 529, 1287, 920), (529, 39, 479, 1287), (653, 1288, 481, 81), (226, 925, 1288, 653), (925, 315, 923, 1288), (479, 1289, 925, 226), (39, 573, 1289, 479), (573, 147, 924, 1289), (924, 1290, 926, 315), (147, 398, 1290, 924), (398, 10, 370, 1290), (417, 1291, 372, 22), (166, 929, 1291, 417), (929, 316, 927, 1291), (592, 1292, 929, 166), (58, 484, 1292, 592), (484, 231, 928, 1292), (928, 1293, 930, 316), (231, 658, 1293, 928), (658, 82, 656, 1293), (548, 1294, 484, 58), (122, 933, 1294, 548), (933, 317, 931, 1294), (370, 1295, 933, 122), (10, 386, 1295, 370), (386, 135, 932, 1295), (932, 1296, 934, 317), (135, 561, 1296, 932), (561, 27, 483, 1296), (657, 1297, 485, 82), (230, 937, 1297, 657), (937, 318, 935, 1297), (483, 1298, 937, 230), (27, 517, 1298, 483), (517, 91, 936, 1298), (936, 1299, 938, 318), (91, 339, 1299, 936), (339, 4, 357, 1299), (340, 1300, 355, 2), (92, 940, 1300, 340), (1314, 948, 1529, 1593), (518, 1301, 940, 92), (28, 487, 1301, 518), (944, 1307, 1580, 1512), (1036, 743, 1470, 1531), (805, 1199, 1558, 1482), (1304, 942, 1508, 1576), (562, 1302, 487, 28), (136, 941, 1302, 562), (1308, 488, 1435, 1581), (387, 1303, 941, 136), (11, 375, 1303, 387), (744, 1037, 1533, 1481), (1200, 806, 1493, 1566), (488, 1309, 1583, 1435), (1313, 947, 1527, 1592), (660, 1153, 1557, 1465), (1199, 373, 1418, 1558), (441, 1053, 1534, 1426), (375, 1304, 1576, 1420), (943, 1308, 1581, 1511), (1037, 420, 1425, 1533), (743, 1152, 1549, 1470), (1312, 490, 1439, 1590), (697, 1117, 1546, 1466), (399, 1304, 375, 11), (148, 942, 1304, 399), (490, 1313, 1592, 1439), (574, 1305, 942, 148), (40, 489, 1305, 574), (1053, 805, 1482, 1534), (1302, 941, 1500, 1570), (1153, 744, 1481, 1557), (806, 1054, 1536, 1493), (530, 1306, 489, 40), (104, 944, 1306, 530), (946, 1312, 1590, 1523), (352, 1307, 944, 104), (1, 353, 1307, 352), (353, 105, 943, 1307), (1152, 486, 1430, 1549), (105, 531, 1308, 943), (531, 41, 488, 1308), (1117, 441, 1426, 1546), (1301, 487, 1432, 1568), (615, 1118, 1548, 1453), (1306, 944, 1512, 1579), (41, 575, 1309, 488), (575, 149, 945, 1309), (487, 1302, 1570, 1432), (149, 400, 1310, 945), (400, 12, 374, 1310), (1310, 374, 1419, 1584), (1054, 615, 1453, 1536), (1305, 489, 1436, 1577), (940, 1301, 1568, 1496), (1024, 697, 1466, 1530), (489, 1306, 1579, 1436), (1118, 698, 1469, 1548), (945, 1310, 1584, 1515), (1307, 943, 1511, 1580), (942, 1305, 1577, 1508), (939, 1300, 1567, 1494), (698, 1024, 1530, 1469), (948, 1089, 1545, 1529), (12, 388, 1311, 374), (388, 137, 946, 1311), (486, 1088, 1537, 1430), (137, 563, 1312, 946), (563, 29, 490, 1312), (947, 1314, 1593, 1527), (1311, 946, 1523, 1589), (1303, 375, 1420, 1571), (1089, 660, 1465, 1545), (29, 519, 1313, 490), (519, 93, 947, 1313), (1088, 939, 1494, 1537), (93, 341, 1314, 947), (341, 5, 359, 1314), (342, 1315, 356, 3), (94, 951, 1315, 342), (951, 319, 949, 1315), (520, 1316, 951, 94), (30, 493, 1316, 520), (493, 235, 950, 1316), (950, 1317, 952, 319), (235, 663, 1317, 950), (663, 83, 661, 1317), (564, 1318, 493, 30), (138, 955, 1318, 564), (955, 320, 953, 1318), (389, 1319, 955, 138), (13, 378, 1319, 389), (378, 127, 954, 1319), (954, 1320, 956, 320), (127, 553, 1320, 954), (553, 63, 492, 1320), (662, 1321, 494, 83), (234, 959, 1321, 662), (959, 321, 957, 1321), (492, 1322, 959, 234), (63, 597, 1322, 492), (597, 171, 958, 1322), (958, 1323, 960, 321), (171, 423, 1323, 958), (423, 23, 421, 1323), (401, 1324, 378, 13), (150, 963, 1324, 401), (963, 322, 961, 1324), (576, 1325, 963, 150), (42, 497, 1325, 576), (497, 239, 962, 1325), (962, 1326, 964, 322), (239, 667, 1326, 962), (667, 84, 665, 1326), (532, 1327, 497, 42), (106, 967, 1327, 532), (967, 323, 965, 1327), (354, 1328, 967, 106), (2, 355, 1328, 354), (355, 107, 966, 1328), (966, 1329, 968, 323), (107, 533, 1329, 966), (533, 43, 496, 1329), (666, 1330, 498, 84), (238, 971, 1330, 666), (971, 324, 969, 1330), (496, 1331, 971, 238), (43, 577, 1331, 496), (577, 151, 970, 1331), (970, 1332, 972, 324), (151, 402, 1332, 970), (402, 14, 377, 1332), (422, 1333, 379, 23), (170, 975, 1333, 422), (975, 325, 973, 1333), (596, 1334, 975, 170), (62, 501, 1334, 596), (501, 243, 974, 1334), (974, 1335, 976, 325), (243, 671, 1335, 974), (671, 85, 669, 1335), (552, 1336, 501, 62), (126, 979, 1336, 552), (979, 326, 977, 1336), (377, 1337, 979, 126), (14, 390, 1337, 377), (390, 139, 978, 1337), (978, 1338, 980, 326), (139, 565, 1338, 978), (565, 31, 500, 1338), (670, 1339, 502, 85), (242, 983, 1339, 670), (983, 327, 981, 1339), (500, 1340, 983, 242), (31, 521, 1340, 500), (521, 95, 982, 1340), (982, 1341, 984, 327), (95, 343, 1341, 982), (343, 6, 360, 1341), (346, 1342, 344, 7), (98, 987, 1342, 346), (987, 328, 985, 1342), (524, 1343, 987, 98), (34, 505, 1343, 524), (505, 247, 986, 1343), (986, 1344, 988, 328), (247, 675, 1344, 986), (675, 86, 673, 1344), (568, 1345, 505, 34), (142, 991, 1345, 568), (991, 329, 989, 1345), (393, 1346, 991, 142), (17, 382, 1346, 393), (382, 131, 990, 1346), (990, 1347, 992, 329), (131, 557, 1347, 990), (557, 67, 504, 1347), (674, 1348, 506, 86), (246, 995, 1348, 674), (995, 330, 993, 1348), (504, 1349, 995, 246), (67, 601, 1349, 504), (601, 175, 994, 1349), (994, 1350, 996, 330), (175, 427, 1350, 994), (427, 24, 425, 1350), (405, 1351, 382, 17), (154, 999, 1351, 405), (999, 331, 997, 1351), (580, 1352, 999, 154), (46, 509, 1352, 580), (509, 251, 998, 1352), (998, 1353, 1000, 331), (251, 679, 1353, 998), (679, 87, 677, 1353), (536, 1354, 509, 46), (110, 1003, 1354, 536), (1003, 332, 1001, 1354), (358, 1355, 1003, 110), (4, 339, 1355, 358), (339, 91, 1002, 1355), (1002, 1356, 1004, 332), (91, 517, 1356, 1002), (517, 27, 508, 1356), (678, 1357, 510, 87), (250, 1007, 1357, 678), (1007, 333, 1005, 1357), (508, 1358, 1007, 250), (27, 561, 1358, 508), (561, 135, 1006, 1358), (1006, 1359, 1008, 333), (135, 386, 1359, 1006), (386, 10, 381, 1359), (426, 1360, 383, 24), (174, 1011, 1360, 426), (1011, 334, 1009, 1360), (600, 1361, 1011, 174), (66, 513, 1361, 600), (513, 255, 1010, 1361), (1010, 1362, 1012, 334), (255, 683, 1362, 1010), (683, 88, 681, 1362), (556, 1363, 513, 66), (130, 1015, 1363, 556), (1015, 335, 1013, 1363), (381, 1364, 1015, 130), (10, 398, 1364, 381), (398, 147, 1014, 1364), (1014, 1365, 1016, 335), (147, 573, 1365, 1014), (573, 39, 512, 1365), (682, 1366, 514, 88), (254, 1019, 1366, 682), (1019, 336, 1017, 1366), (512, 1367, 1019, 254), (39, 529, 1367, 512), (529, 103, 1018, 1367), (1018, 1368, 1020, 336), (103, 351, 1368, 1018), (351, 0, 350, 1368), (1532, 1423, 1369, 1424), (1535, 1451, 1374, 1452), (1538, 1455, 1375, 1456), (1539, 1446, 1370, 1457), (1540, 1434, 1372, 1444), (1541, 1459, 1376, 1460), (1542, 1443, 1371, 1461), (1543, 1438, 1373, 1445), (1544, 1463, 1377, 1464), (1547, 1467, 1402, 1468), (1550, 1471, 1403, 1472), (1551, 1442, 1378, 1473), (1552, 1474, 1384, 1448), (1553, 1475, 1404, 1476), (1554, 1447, 1383, 1477), (1555, 1478, 1385, 1449), (1556, 1479, 1405, 1480), (1559, 1483, 1406, 1484), (1560, 1450, 1386, 1485), (1561, 1486, 1388, 1428), (1562, 1487, 1407, 1488), (1563, 1427, 1387, 1489), (1564, 1490, 1389, 1429), (1565, 1491, 1408, 1492), (1568, 1495, 1409, 1496), (1569, 1454, 1390, 1497), (1570, 1498, 1392, 1432), (1571, 1499, 1410, 1500), (1572, 1431, 1391, 1501), (1573, 1502, 1393, 1433), (1574, 1503, 1411, 1504), (1575, 1422, 1382, 1505), (1576, 1506, 1380, 1420), (1577, 1507, 1412, 1508), (1578, 1458, 1394, 1509), (1579, 1510, 1396, 1436), (1580, 1511, 1413, 1512), (1581, 1435, 1395, 1513), (1582, 1514, 1397, 1437), (1583, 1515, 1414, 1516), (1584, 1419, 1379, 1517), (1585, 1518, 1381, 1421), (1586, 1519, 1415, 1520), (1587, 1462, 1398, 1521), (1588, 1522, 1400, 1440), (1589, 1523, 1416, 1524), (1590, 1439, 1399, 1525), (1591, 1526, 1401, 1441), (1592, 1527, 1417, 1528), (1402, 1469, 1530, 1466), (1403, 1473, 1531, 1470), (1473, 1378, 1418, 1531), (1474, 1532, 1424, 1384), (1404, 1477, 1532, 1474), (1477, 1383, 1423, 1532), (1478, 1533, 1425, 1385), (1405, 1481, 1533, 1478), (1406, 1485, 1534, 1482), (1485, 1386, 1426, 1534), (1486, 1535, 1452, 1388), (1407, 1489, 1535, 1486), (1489, 1387, 1451, 1535), (1490, 1536, 1453, 1389), (1408, 1493, 1536, 1490), (1409, 1497, 1537, 1494), (1497, 1390, 1430, 1537), (1498, 1538, 1456, 1392), (1410, 1501, 1538, 1498), (1501, 1391, 1455, 1538), (1502, 1539, 1457, 1393), (1411, 1505, 1539, 1502), (1505, 1382, 1446, 1539), (1506, 1540, 1444, 1380), (1412, 1509, 1540, 1506), (1509, 1394, 1434, 1540), (1510, 1541, 1460, 1396), (1413, 1513, 1541, 1510), (1513, 1395, 1459, 1541), (1514, 1542, 1461, 1397), (1414, 1517, 1542, 1514), (1517, 1379, 1443, 1542), (1518, 1543, 1445, 1381), (1415, 1521, 1543, 1518), (1521, 1398, 1438, 1543), (1522, 1544, 1464, 1400), (1416, 1525, 1544, 1522), (1525, 1399, 1463, 1544), (1526, 1545, 1465, 1401), (1417, 1529, 1545, 1526), (1386, 1468, 1546, 1426), (1468, 1402, 1466, 1546), (1450, 1547, 1468, 1386), (1374, 1429, 1547, 1450), (1429, 1389, 1467, 1547), (1467, 1548, 1469, 1402), (1389, 1453, 1548, 1467), (1390, 1472, 1549, 1430), (1472, 1403, 1470, 1549), (1454, 1550, 1472, 1390), (1375, 1433, 1550, 1454), (1433, 1393, 1471, 1550), (1471, 1551, 1473, 1403), (1393, 1457, 1551, 1471), (1457, 1370, 1442, 1551), (1434, 1552, 1448, 1372), (1394, 1476, 1552, 1434), (1476, 1404, 1474, 1552), (1458, 1553, 1476, 1394), (1376, 1437, 1553, 1458), (1437, 1397, 1475, 1553), (1475, 1554, 1477, 1404), (1397, 1461, 1554, 1475), (1461, 1371, 1447, 1554), (1438, 1555, 1449, 1373), (1398, 1480, 1555, 1438), (1480, 1405, 1478, 1555), (1462, 1556, 1480, 1398), (1377, 1441, 1556, 1462), (1441, 1401, 1479, 1556), (1479, 1557, 1481, 1405), (1401, 1465, 1557, 1479), (1378, 1484, 1558, 1418), (1484, 1406, 1482, 1558), (1442, 1559, 1484, 1378), (1370, 1428, 1559, 1442), (1428, 1388, 1483, 1559), (1483, 1560, 1485, 1406), (1388, 1452, 1560, 1483), (1452, 1374, 1450, 1560), (1446, 1561, 1428, 1370), (1382, 1488, 1561, 1446), (1488, 1407, 1486, 1561), (1422, 1562, 1488, 1382), (1369, 1421, 1562, 1422), (1421, 1381, 1487, 1562), (1487, 1563, 1489, 1407), (1381, 1445, 1563, 1487), (1445, 1373, 1427, 1563), (1451, 1564, 1429, 1374), (1387, 1492, 1564, 1451), (1492, 1408, 1490, 1564), (1427, 1565, 1492, 1387), (1373, 1449, 1565, 1427), (1449, 1385, 1491, 1565), (1491, 1566, 1493, 1408), (1385, 1425, 1566, 1491), (1496, 1409, 1494, 1567), (1432, 1392, 1495, 1568), (1495, 1569, 1497, 1409), (1392, 1456, 1569, 1495), (1456, 1375, 1454, 1569), (1500, 1410, 1498, 1570), (1420, 1380, 1499, 1571), (1499, 1572, 1501, 1410), (1380, 1444, 1572, 1499), (1444, 1372, 1431, 1572), (1455, 1573, 1433, 1375), (1391, 1504, 1573, 1455), (1504, 1411, 1502, 1573), (1431, 1574, 1504, 1391), (1372, 1448, 1574, 1431), (1448, 1384, 1503, 1574), (1503, 1575, 1505, 1411), (1384, 1424, 1575, 1503), (1424, 1369, 1422, 1575), (1508, 1412, 1506, 1576), (1436, 1396, 1507, 1577), (1507, 1578, 1509, 1412), (1396, 1460, 1578, 1507), (1460, 1376, 1458, 1578), (1512, 1413, 1510, 1579), (1511, 1581, 1513, 1413), (1459, 1582, 1437, 1376), (1395, 1516, 1582, 1459), (1516, 1414, 1514, 1582), (1435, 1583, 1516, 1395), (1515, 1584, 1517, 1414), (1423, 1585, 1421, 1369), (1383, 1520, 1585, 1423), (1520, 1415, 1518, 1585), (1447, 1586, 1520, 1383), (1371, 1440, 1586, 1447), (1440, 1400, 1519, 1586), (1519, 1587, 1521, 1415), (1400, 1464, 1587, 1519), (1464, 1377, 1462, 1587), (1443, 1588, 1440, 1371), (1379, 1524, 1588, 1443), (1524, 1416, 1522, 1588), (1419, 1589, 1524, 1379), (1523, 1590, 1525, 1416), (1463, 1591, 1441, 1377), (1399, 1528, 1591, 1463), (1528, 1417, 1526, 1591), (1439, 1592, 1528, 1399), (1527, 1593, 1529, 1417)])
me_cube.polygons.foreach_set('material_index', [0, 0, 0, 0, 0, 0, 0, 0, 0, 0, 0, 0, 0, 0, 0, 0, 0, 0, 0, 0, 0, 0, 0, 0, 0, 0, 0, 0, 0, 0, 0, 0, 0, 0, 0, 0, 0, 0, 0, 0, 0, 0, 0, 0, 0, 0, 0, 0, 0, 0, 0, 0, 0, 0, 0, 0, 0, 0, 0, 0, 0, 0, 0, 0, 0, 0, 0, 0, 0, 0, 0, 0, 0, 0, 0, 0, 0, 0, 0, 0, 0, 0, 0, 0, 0, 0, 0, 0, 0, 0, 0, 0, 0, 0, 0, 0, 0, 0, 0, 0, 0, 0, 0, 0, 0, 0, 0, 0, 0, 0, 0, 0, 0, 0, 0, 0, 0, 0, 0, 0, 0, 0, 0, 0, 0, 0, 0, 0, 0, 0, 0, 0, 0, 0, 0, 0, 0, 0, 0, 0, 0, 0, 0, 0, 0, 0, 0, 0, 0, 0, 0, 0, 0, 0, 0, 0, 0, 0, 0, 0, 0, 0, 0, 0, 0, 0, 0, 0, 0, 0, 0, 0, 0, 0, 0, 0, 0, 0, 0, 0, 0, 0, 0, 0, 0, 0, 0, 0, 0, 0, 0, 0, 0, 0, 0, 0, 0, 0, 0, 0, 0, 0, 0, 0, 0, 0, 0, 0, 0, 0, 0, 0, 0, 0, 0, 0, 0, 0, 0, 0, 0, 0, 0, 0, 0, 0, 0, 0, 0, 0, 0, 0, 0, 0, 0, 0, 0, 0, 0, 0, 0, 0, 0, 0, 0, 0, 0, 0, 0, 0, 0, 0, 0, 0, 0, 0, 0, 0, 0, 0, 0, 0, 0, 0, 0, 0, 0, 0, 0, 0, 0, 0, 0, 0, 0, 0, 0, 0, 0, 0, 0, 0, 0, 0, 0, 0, 0, 0, 0, 0, 0, 0, 0, 0, 0, 0, 0, 0, 0, 0, 0, 0, 0, 0, 0, 0, 0, 0, 0, 0, 0, 0, 0, 0, 0, 0, 0, 0, 0, 0, 0, 0, 0, 0, 0, 0, 0, 0, 0, 0, 0, 0, 0, 0, 0, 0, 0, 0, 0, 0, 0, 0, 0, 0, 0, 0, 0, 0, 0, 0, 0, 0, 0, 0, 0, 0, 0, 0, 0, 0, 0, 0, 0, 0, 0, 0, 0, 0, 0, 0, 0, 0, 0, 0, 0, 0, 0, 0, 0, 0, 0, 0, 0, 0, 0, 0, 0, 0, 0, 0, 0, 0, 0, 0, 0, 0, 0, 0, 0, 0, 0, 0, 0, 0, 0, 0, 0, 0, 0, 0, 0, 0, 0, 0, 0, 0, 0, 0, 0, 0, 0, 0, 0, 0, 0, 0, 0, 0, 0, 0, 0, 0, 0, 0, 0, 0, 0, 0, 0, 0, 0, 0, 0, 0, 0, 0, 0, 0, 0, 0, 0, 0, 0, 0, 0, 0, 0, 0, 0, 0, 0, 0, 0, 0, 0, 0, 0, 0, 0, 0, 0, 0, 0, 0, 0, 0, 0, 0, 0, 0, 0, 0, 0, 0, 0, 0, 0, 0, 0, 0, 0, 0, 0, 0, 0, 0, 0, 0, 0, 0, 0, 0, 0, 0, 0, 0, 0, 0, 0, 0, 0, 0, 0, 0, 0, 0, 0, 0, 0, 0, 0, 0, 0, 0, 0, 0, 0, 0, 0, 0, 0, 0, 0, 0, 0, 0, 0, 0, 0, 0, 0, 0, 0, 0, 0, 0, 0, 0, 0, 0, 0, 0, 0, 0, 0, 0, 0, 0, 0, 0, 0, 0, 0, 0, 0, 0, 0, 0, 0, 0, 0, 0, 0, 0, 0, 0, 0, 0, 0, 0, 0, 0, 0, 0, 0, 0, 0, 0, 0, 0, 0, 0, 0, 0, 0, 0, 0, 0, 0, 0, 0, 0, 0, 0, 0, 0, 0, 0, 0, 0, 0, 0, 0, 0, 0, 0, 0, 0, 0, 0, 0, 0, 0, 0, 0, 0, 0, 0, 0, 0, 0, 0, 0, 0, 0, 0, 0, 0, 0, 0, 0, 0, 0, 0, 0, 0, 0, 0, 0, 0, 0, 0, 0, 0, 0, 0, 0, 0, 0, 0, 0, 0, 0, 0, 0, 0, 0, 0, 0, 0, 0, 0, 0, 0, 0, 0, 0, 0, 0, 0, 0, 0, 0, 0, 0, 0, 0, 0, 0, 0, 0, 0, 0, 0, 0, 0, 0, 0, 0, 0, 0, 0, 0, 0, 0, 0, 0, 0, 0, 0, 0, 0, 0, 0, 0, 0, 0, 0, 0, 0, 0, 0, 0, 0, 0, 0, 0, 0, 0, 0, 0, 0, 0, 0, 0, 0, 0, 0, 0, 0, 0, 0, 0, 0, 0, 0, 0, 0, 0, 0, 0, 0, 0, 0, 0, 0, 0, 0, 0, 0, 0, 0, 0, 0, 0, 0, 0, 0, 0, 0, 0, 0, 0, 0, 0, 0, 0, 0, 0, 0, 0, 0, 0, 0, 0, 0, 0, 0, 0, 0, 0, 0, 0, 0, 0, 0, 0, 0, 0, 0, 0, 0, 0, 0, 0, 0, 0, 0, 0, 0, 0, 0, 0, 0, 0, 0, 0, 0, 0, 0, 0, 0, 0, 0, 0, 0, 0, 0, 0, 0, 0, 0, 0, 0, 0, 0, 0, 0, 0, 0, 0, 0, 0, 0, 0, 0, 0, 0, 0, 0, 0, 0, 0, 0, 0, 0, 0, 0, 0, 0, 0, 0, 0, 0, 0, 0, 0, 0, 0, 0, 0, 0, 0, 0, 0, 0, 0, 0, 0, 0, 0, 0, 0, 0, 0, 0, 0, 0, 0, 0, 0, 0, 0, 0, 0, 0, 0, 0, 0, 0, 0, 0, 0, 0, 0, 0, 0, 0, 0, 0, 0, 0, 0, 0, 0, 0, 0, 0, 0, 0, 0, 0, 0, 0, 0, 0, 0, 0, 0, 0, 0, 0, 0, 0, 0, 0, 0, 0, 0, 0, 0, 0, 0, 0, 0, 0, 0, 0, 0, 0, 0, 0, 0, 0, 0, 0, 0, 0, 0, 0, 0, 0, 0, 0, 0, 0, 0, 0, 0, 0, 0, 0, 0, 0, 0, 0, 0, 0, 0, 0, 0, 0, 0, 0, 0, 0, 0, 0, 0, 0, 0, 0, 0, 0, 0, 0, 0, 0, 0, 0, 0, 0, 0, 0, 0, 0, 0, 0, 0, 0, 0, 0, 0, 0, 0, 0, 0, 0, 0, 0, 0, 0, 0, 0, 0, 0, 0, 0, 0, 0, 0, 0, 0, 0, 0, 0, 0, 0, 0, 0, 0, 0, 0, 0, 0, 0, 0, 0, 0, 0, 0, 0, 0, 0, 0, 0, 0, 0, 0, 0, 0, 0, 0, 0, 0, 0, 0, 0, 0, 0, 0, 0, 0, 0, 0, 0, 0, 0, 0, 0, 0, 0, 0, 0, 0, 0, 0, 0, 0, 0, 0, 0, 0, 0, 0, 0, 0, 0, 0, 0, 0, 0, 0, 0, 0, 0, 0, 0, 0, 0, 0, 0, 0, 0, 0, 0, 0, 0, 0, 0, 0, 0, 0, 0, 0, 0, 0, 0, 0, 0, 0, 0, 0, 0, 0, 0, 0, 0, 0, 0, 0, 0, 0, 0, 0, 0, 0, 0, 0, 0, 0, 0, 0, 0, 0, 0, 0, 0, 0, 0, 0, 0, 0, 0, 0, 0, 0, 0, 0, 0, 0, 0, 0, 0, 0, 0, 0, 0, 0, 0, 0, 0, 0, 0, 0, 0, 0, 0, 0, 0, 0, 0, 0, 0, 0, 0, 0, 0, 0, 0, 0, 0, 0, 0, 0, 0, 0, 0, 0, 0, 0, 0, 0, 0, 0, 0, 0, 0, 0, 0, 0, 0, 0, 0, 0, 0, 0, 0, 0, 0, 0, 0, 0, 0, 0, 0, 0, 0, 0, 0, 0, 0, 0, 0, 0, 0, 0, 0, 0, 0, 0, 0, 0, 0, 0, 0, 0, 0, 0, 0, 0, 0, 0, 0, 0, 0, 0, 0, 0, 0, 0, 0, 0, 0, 0, 0, 0, 0, 0, 0, 0, 0, 0, 0, 0, 0, 0, 0, 0, 0, 0, 0, 0, 0, 0, 0, 0, 0, 0, 0, 0, 0, 0, 0, 0, 0, 0, 0, 0, 0, 0, 0, 0, 0, 0, 0, 0, 0, 0, 0, 0, 0, 0, 0, 0, 0, 0, 0, 0, 0, 0, 0, 0, 0, 0, 0, 0, 0, 0, 0, 0, 0, 0, 0, 0, 0, 0, 0, 0, 0, 0, 0, 0, 0, 0, 0, 0, 0, 0, 0, 0, 0, 0, 0, 0, 0, 0, 0, 0, 0, 0, 0, 0, 0, 0, 0, 0, 0, 0, 0, 0, 0, 0, 0, 0, 0, 0, 0, 0, 0, 0, 0, 0, 0, 0, 0, 1, 1, 1, 1, 1, 1, 1, 1, 1, 1, 1, 1, 1, 1, 1, 1, 1, 1, 1, 1, 1, 1, 1, 1, 1, 1, 1, 1, 1, 1, 1, 1, 1, 1, 1, 1, 1, 1, 1, 1, 1, 1, 1, 1, 1, 1, 1, 1, 1, 1, 1, 1, 1, 1, 1, 1, 1, 1, 1, 1, 1, 1, 1, 1, 1, 1, 1, 1, 1, 1, 1, 1, 1, 1, 1, 1, 1, 1, 1, 1, 1, 1, 1, 1, 1, 1, 1, 1, 1, 1, 1, 1, 1, 1, 1, 1, 1, 1, 1, 1, 1, 1, 1, 1, 1, 1, 1, 1, 1, 1, 1, 1, 1, 1, 1, 1, 1, 1, 1, 1, 1, 1, 1, 1, 1, 1, 1, 1, 1, 1, 1, 1, 1, 1, 1, 1, 1, 1, 1, 1, 1, 1, 1, 1, 1, 1, 1, 1, 1, 1, 1, 1, 1, 1, 1, 1, 1, 1, 1, 1, 1, 1, 1, 1, 1, 1, 1, 1, 1, 1, 1, 1, 1, 1, 1, 1, 1, 1, 1, 1, 1, 1, 1, 1, 1, 1, 1, 1, 1, 1, 1, 1, 1, 1, 1, 1])
me_cube.materials.append(mat_material)
me_cube.materials.append(mat_material_001)
me_cube.use_remesh_preserve_volume = False
me_cube.use_remesh_preserve_attributes = False
me_cube.use_mirror_vertex_groups = False
me_cube.update()

# ---- objects
ob_cube = bpy.data.objects.new('Cube', me_cube)

# ---- transforms, parenting, visibility, modifiers, constraints
ob_cube.location = (0.0, 0.0, 0.0)
ob_cube.scale = (1.0, 0.03991, 1.819)
ob_cube.lock_rotations_4d = False
ob_cube.empty_display_type = 'ARROWS'
ob_cube.lineart.crease_threshold = 0.0

# ---- collection membership
col_collection_1.objects.link(ob_cube)

# ---- scene / render settings (as saved in the file)
scene.frame_start = 1; scene.frame_end = 250; scene.frame_set(1)
scene.render.engine = 'CYCLES'
scene.render.resolution_percentage = 50
scene.render.dither_intensity = 0.0
scene.cycles.use_denoising = False
scene.cycles.samples = 10
scene.cycles.sampling_pattern = 'TABULATED_SOBOL'
scene.cycles.light_sampling_threshold = 0.0
scene.cycles.use_adaptive_sampling = False
scene.cycles.use_light_tree = False
scene.cycles.blur_glossy = 0.0
scene.cycles.volume_bounces = 1
scene.cycles.pixel_filter_type = 'GAUSSIAN'
scene.cycles.sample_clamp_indirect = 0.0
scene.view_settings.view_transform = 'Standard'
bpy.context.view_layer.update()

# ---- added for rendering (the .blend has no active camera): camera
cam_auto = bpy.data.cameras.new('AutoCamera')
cam_auto.lens = 50.0
cam_auto.sensor_width = 36.0
cam_auto.clip_end = 1000.0
ob_auto_camera = bpy.data.objects.new('AutoCamera', cam_auto)
scene.collection.objects.link(ob_auto_camera)
ob_auto_camera.location = (3.84139, -4.60967, 3.07312)
ob_auto_camera.rotation_euler = (1.09748, -7.21219e-08, 0.694738)
scene.camera = ob_auto_camera
bpy.context.view_layer.update()
